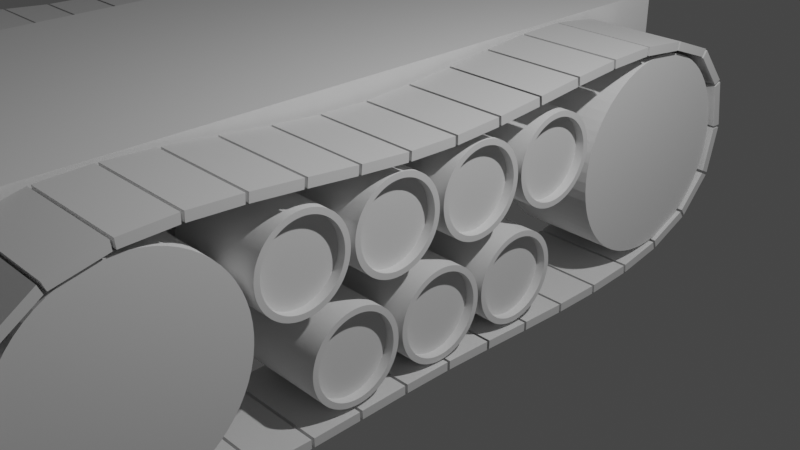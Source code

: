 # Source: tank.blend  (saved by Blender 2.80.48; exported with 4.5.12 LTS)
import bpy
from mathutils import Matrix  # noqa: F401  (used for matrix-valued properties, if any)

bpy.ops.wm.read_factory_settings(use_empty=True)
scene = bpy.context.scene
scene.name = 'Scene'

# ---- collections
col_collection = bpy.data.collections.new('Collection'); scene.collection.children.link(col_collection)

# ---- materials (node trees are filled in below, after node groups)
mat_material = bpy.data.materials.new('Material')
mat_material.alpha_threshold = 0.0
mat_material.use_transparent_shadow = False
mat_material.roughness = 0.5
mat_material.line_color = (0.0, 0.0, 0.0, 1.0)

# ---- material node trees
mat_material.use_nodes = True; mat_material.node_tree.nodes.clear()
_N = mat_material.node_tree.nodes; _L = mat_material.node_tree.links
n0 = _N.new('ShaderNodeOutputMaterial'); n0.name = 'Material Output'; n0.location = (300, 300)
n1 = _N.new('ShaderNodeBsdfPrincipled'); n1.name = 'Principled BSDF'; n1.location = (10, 300)
n1.distribution = 'GGX'
n1.subsurface_method = 'BURLEY'
n1.inputs[3].default_value = 1.45
_L.new(n1.outputs[0], n0.inputs[0])
n0.is_active_output = True

# ---- world
world_world = bpy.data.worlds.new('World'); scene.world = world_world
world_world.use_nodes = True; world_world.node_tree.nodes.clear()
_N = world_world.node_tree.nodes; _L = world_world.node_tree.links
n0 = _N.new('ShaderNodeOutputWorld'); n0.name = 'World Output'; n0.location = (300, 300)
n1 = _N.new('ShaderNodeBackground'); n1.name = 'Background'; n1.location = (10, 300)
n1.inputs[0].default_value = (0.05088, 0.05088, 0.05088, 1.0)
_L.new(n1.outputs[0], n0.inputs[0])
n0.is_active_output = True
world_world.color = (0.05088, 0.05088, 0.05088)
world_world.use_sun_shadow = False
world_world.sun_shadow_jitter_overblur = 0.0

# ---- cameras
cam_camera = bpy.data.cameras.new('Camera')
cam_camera.clip_end = 100.0
cam_camera.ortho_scale = 7.314
cam_camera.dof.focus_distance = 0.0
cam_camera.dof.aperture_fstop = 128.0

# ---- lights
light_light = bpy.data.lights.new('Light', 'POINT')
light_light.transmission_factor = 0.0
light_light.cutoff_distance = 30.0
light_light.energy = 1000.0
light_light.shadow_buffer_clip_start = 1.001
light_light.shadow_soft_size = 0.1
light_light.shadow_maximum_resolution = 0.006
light_light.use_absolute_resolution = True

# ---- meshes
me_cube = bpy.data.meshes.new('Cube')
me_cube.from_pydata([(1.0, 1.0, 1.0), (1.0, 1.0, -1.0), (1.0, -1.0, 1.0), (1.0, -1.0, -1.0), (-1.0, 1.0, 1.0), (-1.0, 1.0, -1.0), (-1.0, -1.0, 1.0), (-1.0, -1.0, -1.0)], [], [(0, 4, 6, 2), (3, 2, 6, 7), (7, 6, 4, 5), (5, 1, 3, 7), (1, 0, 2, 3), (5, 4, 0, 1)])
_uv = me_cube.uv_layers.new(name='UVMap')
_uv.uv.foreach_set('vector', [0.375, 0.0, 0.625, 0.0, 0.625, 0.25, 0.375, 0.25, 0.375, 0.25, 0.625, 0.25, 0.625, 0.5, 0.375, 0.5, 0.375, 0.5, 0.625, 0.5, 0.625, 0.75, 0.375, 0.75, 0.375, 0.75, 0.625, 0.75, 0.625, 1.0, 0.375, 1.0, 0.125, 0.5, 0.375, 0.5, 0.375, 0.75, 0.125, 0.75, 0.625, 0.5, 0.875, 0.5, 0.875, 0.75, 0.625, 0.75])
me_cube.materials.append(mat_material)
me_cube.use_remesh_preserve_volume = False
me_cube.use_remesh_preserve_attributes = False
me_cube.use_mirror_vertex_groups = False
me_cube.update()
me_cylinder = bpy.data.meshes.new('Cylinder')
me_cylinder.from_pydata([(0.0, 1.0, -1.0), (0.0, 1.0, 1.0), (0.1951, 0.9808, -1.0), (0.1951, 0.9808, 1.0), (0.3827, 0.9239, -1.0), (0.3827, 0.9239, 1.0), (0.5556, 0.8315, -1.0), (0.5556, 0.8315, 1.0), (0.7071, 0.7071, -1.0), (0.7071, 0.7071, 1.0), (0.8315, 0.5556, -1.0), (0.8315, 0.5556, 1.0), (0.9239, 0.3827, -1.0), (0.9239, 0.3827, 1.0), (0.9808, 0.1951, -1.0), (0.9808, 0.1951, 1.0), (1.0, 7.55e-08, -1.0), (1.0, 7.55e-08, 1.0), (0.9808, -0.1951, -1.0), (0.9808, -0.1951, 1.0), (0.9239, -0.3827, -1.0), (0.9239, -0.3827, 1.0), (0.8315, -0.5556, -1.0), (0.8315, -0.5556, 1.0), (0.7071, -0.7071, -1.0), (0.7071, -0.7071, 1.0), (0.5556, -0.8315, -1.0), (0.5556, -0.8315, 1.0), (0.3827, -0.9239, -1.0), (0.3827, -0.9239, 1.0), (0.1951, -0.9808, -1.0), (0.1951, -0.9808, 1.0), (-3.258e-07, -1.0, -1.0), (-3.258e-07, -1.0, 1.0), (-0.1951, -0.9808, -1.0), (-0.1951, -0.9808, 1.0), (-0.3827, -0.9239, -1.0), (-0.3827, -0.9239, 1.0), (-0.5556, -0.8315, -1.0), (-0.5556, -0.8315, 1.0), (-0.7071, -0.7071, -1.0), (-0.7071, -0.7071, 1.0), (-0.8315, -0.5556, -1.0), (-0.8315, -0.5556, 1.0), (-0.9239, -0.3827, -1.0), (-0.9239, -0.3827, 1.0), (-0.9808, -0.1951, -1.0), (-0.9808, -0.1951, 1.0), (-1.0, 9.656e-07, -1.0), (-1.0, 9.656e-07, 1.0), (-0.9808, 0.1951, -1.0), (-0.9808, 0.1951, 1.0), (-0.9239, 0.3827, -1.0), (-0.9239, 0.3827, 1.0), (-0.8315, 0.5556, -1.0), (-0.8315, 0.5556, 1.0), (-0.7071, 0.7071, -1.0), (-0.7071, 0.7071, 1.0), (-0.5556, 0.8315, -1.0), (-0.5556, 0.8315, 1.0), (-0.3827, 0.9239, -1.0), (-0.3827, 0.9239, 1.0), (-0.1951, 0.9808, -1.0), (-0.1951, 0.9808, 1.0)], [], [(0, 1, 3, 2), (2, 3, 5, 4), (4, 5, 7, 6), (6, 7, 9, 8), (8, 9, 11, 10), (10, 11, 13, 12), (12, 13, 15, 14), (14, 15, 17, 16), (16, 17, 19, 18), (18, 19, 21, 20), (20, 21, 23, 22), (22, 23, 25, 24), (24, 25, 27, 26), (26, 27, 29, 28), (28, 29, 31, 30), (30, 31, 33, 32), (32, 33, 35, 34), (34, 35, 37, 36), (36, 37, 39, 38), (38, 39, 41, 40), (40, 41, 43, 42), (42, 43, 45, 44), (44, 45, 47, 46), (46, 47, 49, 48), (48, 49, 51, 50), (50, 51, 53, 52), (52, 53, 55, 54), (54, 55, 57, 56), (56, 57, 59, 58), (58, 59, 61, 60), (3, 1, 63, 61, 59, 57, 55, 53, 51, 49, 47, 45, 43, 41, 39, 37, 35, 33, 31, 29, 27, 25, 23, 21, 19, 17, 15, 13, 11, 9, 7, 5), (60, 61, 63, 62), (62, 63, 1, 0), (0, 2, 4, 6, 8, 10, 12, 14, 16, 18, 20, 22, 24, 26, 28, 30, 32, 34, 36, 38, 40, 42, 44, 46, 48, 50, 52, 54, 56, 58, 60, 62)])
_k = {(0, 2): 1.0, (1, 3): 1.0, (2, 4): 1.0, (3, 5): 1.0, (4, 6): 1.0, (5, 7): 1.0, (6, 8): 1.0, (7, 9): 1.0, (8, 10): 1.0, (9, 11): 1.0, (10, 12): 1.0, (11, 13): 1.0, (12, 14): 1.0, (13, 15): 1.0, (14, 16): 1.0, (15, 17): 1.0, (16, 18): 1.0, (17, 19): 1.0, (18, 20): 1.0, (19, 21): 1.0, (20, 22): 1.0, (21, 23): 1.0, (22, 24): 1.0, (23, 25): 1.0, (24, 26): 1.0, (25, 27): 1.0, (26, 28): 1.0, (27, 29): 1.0, (28, 30): 1.0, (29, 31): 1.0, (30, 32): 1.0, (31, 33): 1.0, (32, 34): 1.0, (33, 35): 1.0, (34, 36): 1.0, (35, 37): 1.0, (36, 38): 1.0, (37, 39): 1.0, (38, 40): 1.0, (39, 41): 1.0, (40, 42): 1.0, (41, 43): 1.0, (42, 44): 1.0, (43, 45): 1.0, (44, 46): 1.0, (45, 47): 1.0, (46, 48): 1.0, (47, 49): 1.0, (48, 50): 1.0, (49, 51): 1.0, (50, 52): 1.0, (51, 53): 1.0, (52, 54): 1.0, (53, 55): 1.0, (54, 56): 1.0, (55, 57): 1.0, (56, 58): 1.0, (57, 59): 1.0, (58, 60): 1.0, (59, 61): 1.0, (60, 62): 1.0, (61, 63): 1.0, (0, 62): 1.0, (1, 63): 1.0}
me_cylinder.attributes.new('crease_edge', 'FLOAT', 'EDGE').data.foreach_set('value', [_k.get((min(e.vertices), max(e.vertices)), 0.0) for e in me_cylinder.edges])
_uv = me_cylinder.uv_layers.new(name='UVMap')
_uv.uv.foreach_set('vector', [1.0, 0.5, 1.0, 1.0, 0.9688, 1.0, 0.9688, 0.5, 0.9688, 0.5, 0.9688, 1.0, 0.9375, 1.0, 0.9375, 0.5, 0.9375, 0.5, 0.9375, 1.0, 0.9062, 1.0, 0.9062, 0.5, 0.9062, 0.5, 0.9062, 1.0, 0.875, 1.0, 0.875, 0.5, 0.875, 0.5, 0.875, 1.0, 0.8438, 1.0, 0.8438, 0.5, 0.8438, 0.5, 0.8438, 1.0, 0.8125, 1.0, 0.8125, 0.5, 0.8125, 0.5, 0.8125, 1.0, 0.7812, 1.0, 0.7812, 0.5, 0.7812, 0.5, 0.7812, 1.0, 0.75, 1.0, 0.75, 0.5, 0.75, 0.5, 0.75, 1.0, 0.7188, 1.0, 0.7188, 0.5, 0.7188, 0.5, 0.7188, 1.0, 0.6875, 1.0, 0.6875, 0.5, 0.6875, 0.5, 0.6875, 1.0, 0.6562, 1.0, 0.6562, 0.5, 0.6562, 0.5, 0.6562, 1.0, 0.625, 1.0, 0.625, 0.5, 0.625, 0.5, 0.625, 1.0, 0.5938, 1.0, 0.5938, 0.5, 0.5938, 0.5, 0.5938, 1.0, 0.5625, 1.0, 0.5625, 0.5, 0.5625, 0.5, 0.5625, 1.0, 0.5312, 1.0, 0.5312, 0.5, 0.5312, 0.5, 0.5312, 1.0, 0.5, 1.0, 0.5, 0.5, 0.5, 0.5, 0.5, 1.0, 0.4688, 1.0, 0.4688, 0.5, 0.4688, 0.5, 0.4688, 1.0, 0.4375, 1.0, 0.4375, 0.5, 0.4375, 0.5, 0.4375, 1.0, 0.4062, 1.0, 0.4062, 0.5, 0.4062, 0.5, 0.4062, 1.0, 0.375, 1.0, 0.375, 0.5, 0.375, 0.5, 0.375, 1.0, 0.3438, 1.0, 0.3438, 0.5, 0.3438, 0.5, 0.3438, 1.0, 0.3125, 1.0, 0.3125, 0.5, 0.3125, 0.5, 0.3125, 1.0, 0.2812, 1.0, 0.2812, 0.5, 0.2812, 0.5, 0.2812, 1.0, 0.25, 1.0, 0.25, 0.5, 0.25, 0.5, 0.25, 1.0, 0.2188, 1.0, 0.2188, 0.5, 0.2188, 0.5, 0.2188, 1.0, 0.1875, 1.0, 0.1875, 0.5, 0.1875, 0.5, 0.1875, 1.0, 0.1562, 1.0, 0.1562, 0.5, 0.1562, 0.5, 0.1562, 1.0, 0.125, 1.0, 0.125, 0.5, 0.125, 0.5, 0.125, 1.0, 0.09375, 1.0, 0.09375, 0.5, 0.09375, 0.5, 0.09375, 1.0, 0.0625, 1.0, 0.0625, 0.5, 0.2968, 0.4854, 0.25, 0.49, 0.2032, 0.4854, 0.1582, 0.4717, 0.1167, 0.4496, 0.08029, 0.4197, 0.05045, 0.3833, 0.02827, 0.3418, 0.01461, 0.2968, 0.01, 0.25, 0.01461, 0.2032, 0.02827, 0.1582, 0.05045, 0.1167, 0.08029, 0.08029, 0.1167, 0.05045, 0.1582, 0.02827, 0.2032, 0.01461, 0.25, 0.01, 0.2968, 0.01461, 0.3418, 0.02827, 0.3833, 0.05045, 0.4197, 0.08029, 0.4496, 0.1167, 0.4717, 0.1582, 0.4854, 0.2032, 0.49, 0.25, 0.4854, 0.2968, 0.4717, 0.3418, 0.4496, 0.3833, 0.4197, 0.4197, 0.3833, 0.4496, 0.3418, 0.4717, 0.0625, 0.5, 0.0625, 1.0, 0.03125, 1.0, 0.03125, 0.5, 0.03125, 0.5, 0.03125, 1.0, 0.0, 1.0, 0.0, 0.5, 0.75, 0.49, 0.7968, 0.4854, 0.8418, 0.4717, 0.8833, 0.4496, 0.9197, 0.4197, 0.9496, 0.3833, 0.9717, 0.3418, 0.9854, 0.2968, 0.99, 0.25, 0.9854, 0.2032, 0.9717, 0.1582, 0.9496, 0.1167, 0.9197, 0.08029, 0.8833, 0.05045, 0.8418, 0.02827, 0.7968, 0.01461, 0.75, 0.01, 0.7032, 0.01461, 0.6582, 0.02827, 0.6167, 0.05045, 0.5803, 0.08029, 0.5504, 0.1167, 0.5283, 0.1582, 0.5146, 0.2032, 0.51, 0.25, 0.5146, 0.2968, 0.5283, 0.3418, 0.5504, 0.3833, 0.5803, 0.4197, 0.6167, 0.4496, 0.6582, 0.4717, 0.7032, 0.4854])
me_cylinder.use_remesh_preserve_volume = False
me_cylinder.use_remesh_preserve_attributes = False
me_cylinder.use_mirror_vertex_groups = False
me_cylinder.update()
me_cylinder_001 = bpy.data.meshes.new('Cylinder.001')
me_cylinder_001.from_pydata([(0.0, 1.0, -1.0), (0.0, 1.0, 1.0), (0.1951, 0.9808, -1.0), (0.1951, 0.9808, 1.0), (0.3827, 0.9239, -1.0), (0.3827, 0.9239, 1.0), (0.5556, 0.8315, -1.0), (0.5556, 0.8315, 1.0), (0.7071, 0.7071, -1.0), (0.7071, 0.7071, 1.0), (0.8315, 0.5556, -1.0), (0.8315, 0.5556, 1.0), (0.9239, 0.3827, -1.0), (0.9239, 0.3827, 1.0), (0.9808, 0.1951, -1.0), (0.9808, 0.1951, 1.0), (1.0, 7.55e-08, -1.0), (1.0, 7.55e-08, 1.0), (0.9808, -0.1951, -1.0), (0.9808, -0.1951, 1.0), (0.9239, -0.3827, -1.0), (0.9239, -0.3827, 1.0), (0.8315, -0.5556, -1.0), (0.8315, -0.5556, 1.0), (0.7071, -0.7071, -1.0), (0.7071, -0.7071, 1.0), (0.5556, -0.8315, -1.0), (0.5556, -0.8315, 1.0), (0.3827, -0.9239, -1.0), (0.3827, -0.9239, 1.0), (0.1951, -0.9808, -1.0), (0.1951, -0.9808, 1.0), (-3.258e-07, -1.0, -1.0), (-3.258e-07, -1.0, 1.0), (-0.1951, -0.9808, -1.0), (-0.1951, -0.9808, 1.0), (-0.3827, -0.9239, -1.0), (-0.3827, -0.9239, 1.0), (-0.5556, -0.8315, -1.0), (-0.5556, -0.8315, 1.0), (-0.7071, -0.7071, -1.0), (-0.7071, -0.7071, 1.0), (-0.8315, -0.5556, -1.0), (-0.8315, -0.5556, 1.0), (-0.9239, -0.3827, -1.0), (-0.9239, -0.3827, 1.0), (-0.9808, -0.1951, -1.0), (-0.9808, -0.1951, 1.0), (-1.0, 9.656e-07, -1.0), (-1.0, 9.656e-07, 1.0), (-0.9808, 0.1951, -1.0), (-0.9808, 0.1951, 1.0), (-0.9239, 0.3827, -1.0), (-0.9239, 0.3827, 1.0), (-0.8315, 0.5556, -1.0), (-0.8315, 0.5556, 1.0), (-0.7071, 0.7071, -1.0), (-0.7071, 0.7071, 1.0), (-0.5556, 0.8315, -1.0), (-0.5556, 0.8315, 1.0), (-0.3827, 0.9239, -1.0), (-0.3827, 0.9239, 1.0), (-0.1951, 0.9808, -1.0), (-0.1951, 0.9808, 1.0)], [], [(0, 1, 3, 2), (2, 3, 5, 4), (4, 5, 7, 6), (6, 7, 9, 8), (8, 9, 11, 10), (10, 11, 13, 12), (12, 13, 15, 14), (14, 15, 17, 16), (16, 17, 19, 18), (18, 19, 21, 20), (20, 21, 23, 22), (22, 23, 25, 24), (24, 25, 27, 26), (26, 27, 29, 28), (28, 29, 31, 30), (30, 31, 33, 32), (32, 33, 35, 34), (34, 35, 37, 36), (36, 37, 39, 38), (38, 39, 41, 40), (40, 41, 43, 42), (42, 43, 45, 44), (44, 45, 47, 46), (46, 47, 49, 48), (48, 49, 51, 50), (50, 51, 53, 52), (52, 53, 55, 54), (54, 55, 57, 56), (56, 57, 59, 58), (58, 59, 61, 60), (3, 1, 63, 61, 59, 57, 55, 53, 51, 49, 47, 45, 43, 41, 39, 37, 35, 33, 31, 29, 27, 25, 23, 21, 19, 17, 15, 13, 11, 9, 7, 5), (60, 61, 63, 62), (62, 63, 1, 0), (0, 2, 4, 6, 8, 10, 12, 14, 16, 18, 20, 22, 24, 26, 28, 30, 32, 34, 36, 38, 40, 42, 44, 46, 48, 50, 52, 54, 56, 58, 60, 62)])
_k = {(0, 2): 1.0, (1, 3): 1.0, (2, 4): 1.0, (3, 5): 1.0, (4, 6): 1.0, (5, 7): 1.0, (6, 8): 1.0, (7, 9): 1.0, (8, 10): 1.0, (9, 11): 1.0, (10, 12): 1.0, (11, 13): 1.0, (12, 14): 1.0, (13, 15): 1.0, (14, 16): 1.0, (15, 17): 1.0, (16, 18): 1.0, (17, 19): 1.0, (18, 20): 1.0, (19, 21): 1.0, (20, 22): 1.0, (21, 23): 1.0, (22, 24): 1.0, (23, 25): 1.0, (24, 26): 1.0, (25, 27): 1.0, (26, 28): 1.0, (27, 29): 1.0, (28, 30): 1.0, (29, 31): 1.0, (30, 32): 1.0, (31, 33): 1.0, (32, 34): 1.0, (33, 35): 1.0, (34, 36): 1.0, (35, 37): 1.0, (36, 38): 1.0, (37, 39): 1.0, (38, 40): 1.0, (39, 41): 1.0, (40, 42): 1.0, (41, 43): 1.0, (42, 44): 1.0, (43, 45): 1.0, (44, 46): 1.0, (45, 47): 1.0, (46, 48): 1.0, (47, 49): 1.0, (48, 50): 1.0, (49, 51): 1.0, (50, 52): 1.0, (51, 53): 1.0, (52, 54): 1.0, (53, 55): 1.0, (54, 56): 1.0, (55, 57): 1.0, (56, 58): 1.0, (57, 59): 1.0, (58, 60): 1.0, (59, 61): 1.0, (60, 62): 1.0, (61, 63): 1.0, (0, 62): 1.0, (1, 63): 1.0}
me_cylinder_001.attributes.new('crease_edge', 'FLOAT', 'EDGE').data.foreach_set('value', [_k.get((min(e.vertices), max(e.vertices)), 0.0) for e in me_cylinder_001.edges])
_uv = me_cylinder_001.uv_layers.new(name='UVMap')
_uv.uv.foreach_set('vector', [1.0, 0.5, 1.0, 1.0, 0.9688, 1.0, 0.9688, 0.5, 0.9688, 0.5, 0.9688, 1.0, 0.9375, 1.0, 0.9375, 0.5, 0.9375, 0.5, 0.9375, 1.0, 0.9062, 1.0, 0.9062, 0.5, 0.9062, 0.5, 0.9062, 1.0, 0.875, 1.0, 0.875, 0.5, 0.875, 0.5, 0.875, 1.0, 0.8438, 1.0, 0.8438, 0.5, 0.8438, 0.5, 0.8438, 1.0, 0.8125, 1.0, 0.8125, 0.5, 0.8125, 0.5, 0.8125, 1.0, 0.7812, 1.0, 0.7812, 0.5, 0.7812, 0.5, 0.7812, 1.0, 0.75, 1.0, 0.75, 0.5, 0.75, 0.5, 0.75, 1.0, 0.7188, 1.0, 0.7188, 0.5, 0.7188, 0.5, 0.7188, 1.0, 0.6875, 1.0, 0.6875, 0.5, 0.6875, 0.5, 0.6875, 1.0, 0.6562, 1.0, 0.6562, 0.5, 0.6562, 0.5, 0.6562, 1.0, 0.625, 1.0, 0.625, 0.5, 0.625, 0.5, 0.625, 1.0, 0.5938, 1.0, 0.5938, 0.5, 0.5938, 0.5, 0.5938, 1.0, 0.5625, 1.0, 0.5625, 0.5, 0.5625, 0.5, 0.5625, 1.0, 0.5312, 1.0, 0.5312, 0.5, 0.5312, 0.5, 0.5312, 1.0, 0.5, 1.0, 0.5, 0.5, 0.5, 0.5, 0.5, 1.0, 0.4688, 1.0, 0.4688, 0.5, 0.4688, 0.5, 0.4688, 1.0, 0.4375, 1.0, 0.4375, 0.5, 0.4375, 0.5, 0.4375, 1.0, 0.4062, 1.0, 0.4062, 0.5, 0.4062, 0.5, 0.4062, 1.0, 0.375, 1.0, 0.375, 0.5, 0.375, 0.5, 0.375, 1.0, 0.3438, 1.0, 0.3438, 0.5, 0.3438, 0.5, 0.3438, 1.0, 0.3125, 1.0, 0.3125, 0.5, 0.3125, 0.5, 0.3125, 1.0, 0.2812, 1.0, 0.2812, 0.5, 0.2812, 0.5, 0.2812, 1.0, 0.25, 1.0, 0.25, 0.5, 0.25, 0.5, 0.25, 1.0, 0.2188, 1.0, 0.2188, 0.5, 0.2188, 0.5, 0.2188, 1.0, 0.1875, 1.0, 0.1875, 0.5, 0.1875, 0.5, 0.1875, 1.0, 0.1562, 1.0, 0.1562, 0.5, 0.1562, 0.5, 0.1562, 1.0, 0.125, 1.0, 0.125, 0.5, 0.125, 0.5, 0.125, 1.0, 0.09375, 1.0, 0.09375, 0.5, 0.09375, 0.5, 0.09375, 1.0, 0.0625, 1.0, 0.0625, 0.5, 0.2968, 0.4854, 0.25, 0.49, 0.2032, 0.4854, 0.1582, 0.4717, 0.1167, 0.4496, 0.08029, 0.4197, 0.05045, 0.3833, 0.02827, 0.3418, 0.01461, 0.2968, 0.01, 0.25, 0.01461, 0.2032, 0.02827, 0.1582, 0.05045, 0.1167, 0.08029, 0.08029, 0.1167, 0.05045, 0.1582, 0.02827, 0.2032, 0.01461, 0.25, 0.01, 0.2968, 0.01461, 0.3418, 0.02827, 0.3833, 0.05045, 0.4197, 0.08029, 0.4496, 0.1167, 0.4717, 0.1582, 0.4854, 0.2032, 0.49, 0.25, 0.4854, 0.2968, 0.4717, 0.3418, 0.4496, 0.3833, 0.4197, 0.4197, 0.3833, 0.4496, 0.3418, 0.4717, 0.0625, 0.5, 0.0625, 1.0, 0.03125, 1.0, 0.03125, 0.5, 0.03125, 0.5, 0.03125, 1.0, 0.0, 1.0, 0.0, 0.5, 0.75, 0.49, 0.7968, 0.4854, 0.8418, 0.4717, 0.8833, 0.4496, 0.9197, 0.4197, 0.9496, 0.3833, 0.9717, 0.3418, 0.9854, 0.2968, 0.99, 0.25, 0.9854, 0.2032, 0.9717, 0.1582, 0.9496, 0.1167, 0.9197, 0.08029, 0.8833, 0.05045, 0.8418, 0.02827, 0.7968, 0.01461, 0.75, 0.01, 0.7032, 0.01461, 0.6582, 0.02827, 0.6167, 0.05045, 0.5803, 0.08029, 0.5504, 0.1167, 0.5283, 0.1582, 0.5146, 0.2032, 0.51, 0.25, 0.5146, 0.2968, 0.5283, 0.3418, 0.5504, 0.3833, 0.5803, 0.4197, 0.6167, 0.4496, 0.6582, 0.4717, 0.7032, 0.4854])
me_cylinder_001.use_remesh_preserve_volume = False
me_cylinder_001.use_remesh_preserve_attributes = False
me_cylinder_001.use_mirror_vertex_groups = False
me_cylinder_001.update()
me_cylinder_002 = bpy.data.meshes.new('Cylinder.002')
me_cylinder_002.from_pydata([(-0.1711, 0.8604, 1.0), (0.0, 1.0, 1.0), (-0.3357, 0.8105, 1.0), (0.1951, 0.9808, 1.0), (-0.4874, 0.7294, 1.0), (0.3827, 0.9239, 1.0), (-0.6203, 0.6203, 1.0), (0.5556, 0.8315, 1.0), (-0.7294, 0.4874, 1.0), (0.7071, 0.7071, 1.0), (-0.8105, 0.3357, 1.0), (0.8315, 0.5556, 1.0), (-0.8604, 0.1712, 1.0), (0.9239, 0.3827, 1.0), (-0.8773, 8.471e-07, 1.0), (0.9808, 0.1951, 1.0), (-0.8604, -0.1712, 1.0), (1.0, 7.55e-08, 1.0), (-0.8105, -0.3357, 1.0), (0.9808, -0.1951, 1.0), (-0.7294, -0.4874, 1.0), (0.9239, -0.3827, 1.0), (-0.6203, -0.6203, 1.0), (0.8315, -0.5556, 1.0), (-0.4874, -0.7294, 1.0), (0.7071, -0.7071, 1.0), (-0.3357, -0.8105, 1.0), (0.5556, -0.8315, 1.0), (-0.1712, -0.8604, 1.0), (0.3827, -0.9239, 1.0), (-2.639e-07, -0.8773, 1.0), (0.1951, -0.9808, 1.0), (0.1712, -0.8604, 1.0), (-3.258e-07, -1.0, 1.0), (0.3357, -0.8105, 1.0), (-0.1951, -0.9808, 1.0), (0.4874, -0.7294, 1.0), (-0.3827, -0.9239, 1.0), (0.6203, -0.6203, 1.0), (-0.5556, -0.8315, 1.0), (0.7294, -0.4874, 1.0), (-0.7071, -0.7071, 1.0), (0.8105, -0.3357, 1.0), (-0.8315, -0.5556, 1.0), (0.8604, -0.1712, 1.0), (-0.9239, -0.3827, 1.0), (0.8773, 6.623e-08, 1.0), (-0.9808, -0.1951, 1.0), (0.8604, 0.1712, 1.0), (-1.0, 9.656e-07, 1.0), (0.8105, 0.3357, 1.0), (-0.9808, 0.1951, 1.0), (0.7294, 0.4874, 1.0), (-0.9239, 0.3827, 1.0), (0.6203, 0.6203, 1.0), (-0.8315, 0.5556, 1.0), (0.4874, 0.7294, 1.0), (-0.7071, 0.7071, 1.0), (0.3357, 0.8105, 1.0), (-0.5556, 0.8315, 1.0), (2.194e-08, 0.8773, 1.0), (-0.3827, 0.9239, 1.0), (0.1712, 0.8604, 1.0), (-0.1951, 0.9808, 1.0), (0.0, 1.0, 0.0), (0.1951, 0.9808, 0.0), (0.3827, 0.9239, 0.0), (0.5556, 0.8315, 0.0), (0.7071, 0.7071, 0.0), (0.8315, 0.5556, 0.0), (0.9239, 0.3827, 0.0), (0.9808, 0.1951, 0.0), (1.0, 7.55e-08, 0.0), (0.9808, -0.1951, 0.0), (0.9239, -0.3827, 0.0), (0.8315, -0.5556, 0.0), (0.7071, -0.7071, 0.0), (0.5556, -0.8315, 0.0), (0.3827, -0.9239, 0.0), (0.1951, -0.9808, 0.0), (-3.258e-07, -1.0, 0.0), (-0.1951, -0.9808, 0.0), (-0.3827, -0.9239, 0.0), (-0.5556, -0.8315, 0.0), (-0.7071, -0.7071, 0.0), (-0.8315, -0.5556, 0.0), (-0.9239, -0.3827, 0.0), (-0.9808, -0.1951, 0.0), (-1.0, 9.656e-07, 0.0), (-0.9808, 0.1951, 0.0), (-0.9239, 0.3827, 0.0), (-0.8315, 0.5556, 0.0), (-0.7071, 0.7071, 0.0), (-0.5556, 0.8315, 0.0), (-0.3827, 0.9239, 0.0), (-0.1951, 0.9808, 0.0), (7.038e-09, 0.8773, 0.8242), (-0.1711, 0.8604, 0.8242), (-0.3357, 0.8105, 0.8242), (-0.4874, 0.7294, 0.8242), (-0.6203, 0.6203, 0.8242), (-0.7294, 0.4874, 0.8242), (-0.8105, 0.3357, 0.8242), (-0.8604, 0.1712, 0.8242), (-0.8773, 8.471e-07, 0.8242), (-0.8604, -0.1712, 0.8242), (-0.8105, -0.3357, 0.8242), (-0.7294, -0.4874, 0.8242), (-0.6203, -0.6203, 0.8242), (-0.4874, -0.7294, 0.8242), (-0.3357, -0.8105, 0.8242), (-0.1712, -0.8604, 0.8242), (-2.788e-07, -0.8773, 0.8242), (0.1712, -0.8604, 0.8242), (0.3357, -0.8105, 0.8242), (0.4874, -0.7294, 0.8242), (0.6203, -0.6203, 0.8242), (0.7294, -0.4874, 0.8242), (0.8105, -0.3357, 0.8242), (0.8604, -0.1712, 0.8242), (0.8773, 6.623e-08, 0.8242), (0.8604, 0.1712, 0.8242), (0.8105, 0.3357, 0.8242), (0.7294, 0.4874, 0.8242), (0.6203, 0.6203, 0.8242), (0.4874, 0.7294, 0.8242), (0.3357, 0.8105, 0.8242), (0.1712, 0.8604, 0.8242)], [], [(64, 1, 3, 65), (65, 3, 5, 66), (66, 5, 7, 67), (67, 7, 9, 68), (68, 9, 11, 69), (69, 11, 13, 70), (70, 13, 15, 71), (71, 15, 17, 72), (72, 17, 19, 73), (73, 19, 21, 74), (74, 21, 23, 75), (75, 23, 25, 76), (76, 25, 27, 77), (77, 27, 29, 78), (78, 29, 31, 79), (79, 31, 33, 80), (80, 33, 35, 81), (81, 35, 37, 82), (82, 37, 39, 83), (83, 39, 41, 84), (84, 41, 43, 85), (85, 43, 45, 86), (86, 45, 47, 87), (87, 47, 49, 88), (88, 49, 51, 89), (89, 51, 53, 90), (90, 53, 55, 91), (91, 55, 57, 92), (92, 57, 59, 93), (93, 59, 61, 94), (5, 3, 62, 58), (94, 61, 63, 95), (95, 63, 1, 64), (127, 96, 97, 98, 99, 100, 101, 102, 103, 104, 105, 106, 107, 108, 109, 110, 111, 112, 113, 114, 115, 116, 117, 118, 119, 120, 121, 122, 123, 124, 125, 126), (31, 29, 34, 32), (32, 34, 114, 113), (23, 21, 42, 40), (41, 39, 24, 22), (59, 57, 6, 4), (15, 13, 50, 48), (33, 31, 32, 30), (51, 49, 14, 12), (7, 5, 58, 56), (25, 23, 40, 38), (43, 41, 22, 20), (61, 59, 4, 2), (17, 15, 48, 46), (35, 33, 30, 28), (53, 51, 12, 10), (9, 7, 56, 54), (27, 25, 38, 36), (45, 43, 20, 18), (63, 61, 2, 0), (19, 17, 46, 44), (37, 35, 28, 26), (55, 53, 10, 8), (11, 9, 54, 52), (29, 27, 36, 34), (47, 45, 18, 16), (3, 1, 60, 62), (1, 63, 0, 60), (21, 19, 44, 42), (39, 37, 26, 24), (57, 55, 8, 6), (13, 11, 52, 50), (49, 47, 16, 14), (60, 0, 97, 96), (34, 36, 115, 114), (16, 18, 106, 105), (52, 54, 124, 123), (18, 20, 107, 106), (54, 56, 125, 124), (0, 2, 98, 97), (36, 38, 116, 115), (2, 4, 99, 98), (38, 40, 117, 116), (20, 22, 108, 107), (56, 58, 126, 125), (22, 24, 109, 108), (58, 62, 127, 126), (4, 6, 100, 99), (40, 42, 118, 117), (6, 8, 101, 100), (42, 44, 119, 118), (24, 26, 110, 109), (62, 60, 96, 127), (26, 28, 111, 110), (8, 10, 102, 101), (44, 46, 120, 119), (10, 12, 103, 102), (46, 48, 121, 120), (28, 30, 112, 111), (30, 32, 113, 112), (12, 14, 104, 103), (48, 50, 122, 121), (14, 16, 105, 104), (50, 52, 123, 122)])
_k = {(1, 3): 1.0, (3, 5): 1.0, (5, 7): 1.0, (7, 9): 1.0, (9, 11): 1.0, (11, 13): 1.0, (13, 15): 1.0, (15, 17): 1.0, (17, 19): 1.0, (19, 21): 1.0, (21, 23): 1.0, (23, 25): 1.0, (25, 27): 1.0, (27, 29): 1.0, (29, 31): 1.0, (0, 60): 1.0, (31, 33): 1.0, (0, 2): 1.0, (2, 4): 1.0, (33, 35): 1.0, (4, 6): 1.0, (6, 8): 1.0, (35, 37): 1.0, (8, 10): 1.0, (10, 12): 1.0, (37, 39): 1.0, (12, 14): 1.0, (14, 16): 1.0, (39, 41): 1.0, (16, 18): 1.0, (18, 20): 1.0, (41, 43): 1.0, (20, 22): 1.0, (22, 24): 1.0, (43, 45): 1.0, (24, 26): 1.0, (26, 28): 1.0, (45, 47): 1.0, (28, 30): 1.0, (30, 32): 1.0, (47, 49): 1.0, (32, 34): 1.0, (34, 36): 1.0, (49, 51): 1.0, (36, 38): 1.0, (38, 40): 1.0, (51, 53): 1.0, (40, 42): 1.0, (42, 44): 1.0, (53, 55): 1.0, (44, 46): 1.0, (46, 48): 1.0, (55, 57): 1.0, (48, 50): 1.0, (50, 52): 1.0, (57, 59): 1.0, (52, 54): 1.0, (54, 56): 1.0, (59, 61): 1.0, (56, 58): 1.0, (58, 62): 1.0, (61, 63): 1.0, (60, 62): 1.0, (1, 63): 1.0, (96, 97): 1.0, (97, 98): 1.0, (98, 99): 1.0, (99, 100): 1.0, (100, 101): 1.0, (101, 102): 1.0, (102, 103): 1.0, (103, 104): 1.0, (104, 105): 1.0, (105, 106): 1.0, (106, 107): 1.0, (107, 108): 1.0, (108, 109): 1.0, (109, 110): 1.0, (110, 111): 1.0, (111, 112): 1.0, (112, 113): 1.0, (113, 114): 1.0, (114, 115): 1.0, (115, 116): 1.0, (116, 117): 1.0, (117, 118): 1.0, (118, 119): 1.0, (119, 120): 1.0, (120, 121): 1.0, (121, 122): 1.0, (122, 123): 1.0, (123, 124): 1.0, (124, 125): 1.0, (125, 126): 1.0, (126, 127): 1.0, (96, 127): 1.0}
me_cylinder_002.attributes.new('crease_edge', 'FLOAT', 'EDGE').data.foreach_set('value', [_k.get((min(e.vertices), max(e.vertices)), 0.0) for e in me_cylinder_002.edges])
_uv = me_cylinder_002.uv_layers.new(name='UVMap')
_uv.uv.foreach_set('vector', [1.0, 0.75, 1.0, 1.0, 0.9688, 1.0, 0.9688, 0.75, 0.9688, 0.75, 0.9688, 1.0, 0.9375, 1.0, 0.9375, 0.75, 0.9375, 0.75, 0.9375, 1.0, 0.9062, 1.0, 0.9062, 0.75, 0.9062, 0.75, 0.9062, 1.0, 0.875, 1.0, 0.875, 0.75, 0.875, 0.75, 0.875, 1.0, 0.8438, 1.0, 0.8438, 0.75, 0.8438, 0.75, 0.8438, 1.0, 0.8125, 1.0, 0.8125, 0.75, 0.8125, 0.75, 0.8125, 1.0, 0.7812, 1.0, 0.7812, 0.75, 0.7812, 0.75, 0.7812, 1.0, 0.75, 1.0, 0.75, 0.75, 0.75, 0.75, 0.75, 1.0, 0.7188, 1.0, 0.7188, 0.75, 0.7188, 0.75, 0.7188, 1.0, 0.6875, 1.0, 0.6875, 0.75, 0.6875, 0.75, 0.6875, 1.0, 0.6562, 1.0, 0.6562, 0.75, 0.6562, 0.75, 0.6562, 1.0, 0.625, 1.0, 0.625, 0.75, 0.625, 0.75, 0.625, 1.0, 0.5938, 1.0, 0.5938, 0.75, 0.5938, 0.75, 0.5938, 1.0, 0.5625, 1.0, 0.5625, 0.75, 0.5625, 0.75, 0.5625, 1.0, 0.5312, 1.0, 0.5312, 0.75, 0.5312, 0.75, 0.5312, 1.0, 0.5, 1.0, 0.5, 0.75, 0.5, 0.75, 0.5, 1.0, 0.4688, 1.0, 0.4688, 0.75, 0.4688, 0.75, 0.4688, 1.0, 0.4375, 1.0, 0.4375, 0.75, 0.4375, 0.75, 0.4375, 1.0, 0.4062, 1.0, 0.4062, 0.75, 0.4062, 0.75, 0.4062, 1.0, 0.375, 1.0, 0.375, 0.75, 0.375, 0.75, 0.375, 1.0, 0.3438, 1.0, 0.3438, 0.75, 0.3438, 0.75, 0.3438, 1.0, 0.3125, 1.0, 0.3125, 0.75, 0.3125, 0.75, 0.3125, 1.0, 0.2812, 1.0, 0.2812, 0.75, 0.2812, 0.75, 0.2812, 1.0, 0.25, 1.0, 0.25, 0.75, 0.25, 0.75, 0.25, 1.0, 0.2188, 1.0, 0.2188, 0.75, 0.2188, 0.75, 0.2188, 1.0, 0.1875, 1.0, 0.1875, 0.75, 0.1875, 0.75, 0.1875, 1.0, 0.1562, 1.0, 0.1562, 0.75, 0.1562, 0.75, 0.1562, 1.0, 0.125, 1.0, 0.125, 0.75, 0.125, 0.75, 0.125, 1.0, 0.09375, 1.0, 0.09375, 0.75, 0.09375, 0.75, 0.09375, 1.0, 0.0625, 1.0, 0.0625, 0.75, 0.9375, 1.0, 0.9688, 1.0, 0.9688, 1.0, 0.9375, 1.0, 0.0625, 0.75, 0.0625, 1.0, 0.03125, 1.0, 0.03125, 0.75, 0.03125, 0.75, 0.03125, 1.0, 0.0, 1.0, 0.0, 0.75, 0.2968, 0.4854, 0.25, 0.49, 0.2032, 0.4854, 0.1582, 0.4717, 0.1167, 0.4496, 0.08029, 0.4197, 0.05045, 0.3833, 0.02827, 0.3418, 0.01461, 0.2968, 0.01, 0.25, 0.01461, 0.2032, 0.02827, 0.1582, 0.05045, 0.1167, 0.08029, 0.08029, 0.1167, 0.05045, 0.1582, 0.02827, 0.2032, 0.01461, 0.25, 0.01, 0.2968, 0.01461, 0.3418, 0.02827, 0.3833, 0.05045, 0.4197, 0.08029, 0.4496, 0.1167, 0.4717, 0.1582, 0.4854, 0.2032, 0.49, 0.25, 0.4854, 0.2968, 0.4717, 0.3418, 0.4496, 0.3833, 0.4197, 0.4197, 0.3833, 0.4496, 0.3418, 0.4717, 0.5312, 1.0, 0.5625, 1.0, 0.5625, 1.0, 0.5312, 1.0, 0.5312, 1.0, 0.5625, 1.0, 0.5625, 1.0, 0.5312, 1.0, 0.6562, 1.0, 0.6875, 1.0, 0.6875, 1.0, 0.6562, 1.0, 0.375, 1.0, 0.4062, 1.0, 0.4062, 1.0, 0.375, 1.0, 0.09375, 1.0, 0.125, 1.0, 0.125, 1.0, 0.09375, 1.0, 0.7812, 1.0, 0.8125, 1.0, 0.8125, 1.0, 0.7812, 1.0, 0.5, 1.0, 0.5312, 1.0, 0.5312, 1.0, 0.5, 1.0, 0.2188, 1.0, 0.25, 1.0, 0.25, 1.0, 0.2188, 1.0, 0.9062, 1.0, 0.9375, 1.0, 0.9375, 1.0, 0.9062, 1.0, 0.625, 1.0, 0.6562, 1.0, 0.6562, 1.0, 0.625, 1.0, 0.3438, 1.0, 0.375, 1.0, 0.375, 1.0, 0.3438, 1.0, 0.0625, 1.0, 0.09375, 1.0, 0.09375, 1.0, 0.0625, 1.0, 0.75, 1.0, 0.7812, 1.0, 0.7812, 1.0, 0.75, 1.0, 0.4688, 1.0, 0.5, 1.0, 0.5, 1.0, 0.4688, 1.0, 0.1875, 1.0, 0.2188, 1.0, 0.2188, 1.0, 0.1875, 1.0, 0.875, 1.0, 0.9062, 1.0, 0.9062, 1.0, 0.875, 1.0, 0.5938, 1.0, 0.625, 1.0, 0.625, 1.0, 0.5938, 1.0, 0.3125, 1.0, 0.3438, 1.0, 0.3438, 1.0, 0.3125, 1.0, 0.03125, 1.0, 0.0625, 1.0, 0.0625, 1.0, 0.03125, 1.0, 0.7188, 1.0, 0.75, 1.0, 0.75, 1.0, 0.7188, 1.0, 0.4375, 1.0, 0.4688, 1.0, 0.4688, 1.0, 0.4375, 1.0, 0.1562, 1.0, 0.1875, 1.0, 0.1875, 1.0, 0.1562, 1.0, 0.8438, 1.0, 0.875, 1.0, 0.875, 1.0, 0.8438, 1.0, 0.5625, 1.0, 0.5938, 1.0, 0.5938, 1.0, 0.5625, 1.0, 0.2812, 1.0, 0.3125, 1.0, 0.3125, 1.0, 0.2812, 1.0, 0.9688, 1.0, 1.0, 1.0, 1.0, 1.0, 0.9688, 1.0, 0.0, 1.0, 0.03125, 1.0, 0.03125, 1.0, 0.0, 1.0, 0.6875, 1.0, 0.7188, 1.0, 0.7188, 1.0, 0.6875, 1.0, 0.4062, 1.0, 0.4375, 1.0, 0.4375, 1.0, 0.4062, 1.0, 0.125, 1.0, 0.1562, 1.0, 0.1562, 1.0, 0.125, 1.0, 0.8125, 1.0, 0.8438, 1.0, 0.8438, 1.0, 0.8125, 1.0, 0.25, 1.0, 0.2812, 1.0, 0.2812, 1.0, 0.25, 1.0, 0.0, 1.0, 0.03125, 1.0, 0.03125, 1.0, 0.0, 1.0, 0.5625, 1.0, 0.5938, 1.0, 0.5938, 1.0, 0.5625, 1.0, 0.2812, 1.0, 0.3125, 1.0, 0.3125, 1.0, 0.2812, 1.0, 0.8438, 1.0, 0.875, 1.0, 0.875, 1.0, 0.8438, 1.0, 0.3125, 1.0, 0.3438, 1.0, 0.3438, 1.0, 0.3125, 1.0, 0.875, 1.0, 0.9062, 1.0, 0.9062, 1.0, 0.875, 1.0, 0.03125, 1.0, 0.0625, 1.0, 0.0625, 1.0, 0.03125, 1.0, 0.5938, 1.0, 0.625, 1.0, 0.625, 1.0, 0.5938, 1.0, 0.0625, 1.0, 0.09375, 1.0, 0.09375, 1.0, 0.0625, 1.0, 0.625, 1.0, 0.6562, 1.0, 0.6562, 1.0, 0.625, 1.0, 0.3438, 1.0, 0.375, 1.0, 0.375, 1.0, 0.3438, 1.0, 0.9062, 1.0, 0.9375, 1.0, 0.9375, 1.0, 0.9062, 1.0, 0.375, 1.0, 0.4062, 1.0, 0.4062, 1.0, 0.375, 1.0, 0.9375, 1.0, 0.9688, 1.0, 0.9688, 1.0, 0.9375, 1.0, 0.09375, 1.0, 0.125, 1.0, 0.125, 1.0, 0.09375, 1.0, 0.6562, 1.0, 0.6875, 1.0, 0.6875, 1.0, 0.6562, 1.0, 0.125, 1.0, 0.1562, 1.0, 0.1562, 1.0, 0.125, 1.0, 0.6875, 1.0, 0.7188, 1.0, 0.7188, 1.0, 0.6875, 1.0, 0.4062, 1.0, 0.4375, 1.0, 0.4375, 1.0, 0.4062, 1.0, 0.9688, 1.0, 1.0, 1.0, 1.0, 1.0, 0.9688, 1.0, 0.4375, 1.0, 0.4688, 1.0, 0.4688, 1.0, 0.4375, 1.0, 0.1562, 1.0, 0.1875, 1.0, 0.1875, 1.0, 0.1562, 1.0, 0.7188, 1.0, 0.75, 1.0, 0.75, 1.0, 0.7188, 1.0, 0.1875, 1.0, 0.2188, 1.0, 0.2188, 1.0, 0.1875, 1.0, 0.75, 1.0, 0.7812, 1.0, 0.7812, 1.0, 0.75, 1.0, 0.4688, 1.0, 0.5, 1.0, 0.5, 1.0, 0.4688, 1.0, 0.5, 1.0, 0.5312, 1.0, 0.5312, 1.0, 0.5, 1.0, 0.2188, 1.0, 0.25, 1.0, 0.25, 1.0, 0.2188, 1.0, 0.7812, 1.0, 0.8125, 1.0, 0.8125, 1.0, 0.7812, 1.0, 0.25, 1.0, 0.2812, 1.0, 0.2812, 1.0, 0.25, 1.0, 0.8125, 1.0, 0.8438, 1.0, 0.8438, 1.0, 0.8125, 1.0])
me_cylinder_002.use_remesh_preserve_volume = False
me_cylinder_002.use_remesh_preserve_attributes = False
me_cylinder_002.use_mirror_vertex_groups = False
me_cylinder_002.update()
me_cylinder_003 = bpy.data.meshes.new('Cylinder.003')
me_cylinder_003.from_pydata([(-0.1711, 0.8604, 1.0), (0.0, 1.0, 1.0), (-0.3357, 0.8105, 1.0), (0.1951, 0.9808, 1.0), (-0.4874, 0.7294, 1.0), (0.3827, 0.9239, 1.0), (-0.6203, 0.6203, 1.0), (0.5556, 0.8315, 1.0), (-0.7294, 0.4874, 1.0), (0.7071, 0.7071, 1.0), (-0.8105, 0.3357, 1.0), (0.8315, 0.5556, 1.0), (-0.8604, 0.1712, 1.0), (0.9239, 0.3827, 1.0), (-0.8773, 8.471e-07, 1.0), (0.9808, 0.1951, 1.0), (-0.8604, -0.1712, 1.0), (1.0, 7.55e-08, 1.0), (-0.8105, -0.3357, 1.0), (0.9808, -0.1951, 1.0), (-0.7294, -0.4874, 1.0), (0.9239, -0.3827, 1.0), (-0.6203, -0.6203, 1.0), (0.8315, -0.5556, 1.0), (-0.4874, -0.7294, 1.0), (0.7071, -0.7071, 1.0), (-0.3357, -0.8105, 1.0), (0.5556, -0.8315, 1.0), (-0.1712, -0.8604, 1.0), (0.3827, -0.9239, 1.0), (-2.639e-07, -0.8773, 1.0), (0.1951, -0.9808, 1.0), (0.1712, -0.8604, 1.0), (-3.258e-07, -1.0, 1.0), (0.3357, -0.8105, 1.0), (-0.1951, -0.9808, 1.0), (0.4874, -0.7294, 1.0), (-0.3827, -0.9239, 1.0), (0.6203, -0.6203, 1.0), (-0.5556, -0.8315, 1.0), (0.7294, -0.4874, 1.0), (-0.7071, -0.7071, 1.0), (0.8105, -0.3357, 1.0), (-0.8315, -0.5556, 1.0), (0.8604, -0.1712, 1.0), (-0.9239, -0.3827, 1.0), (0.8773, 6.623e-08, 1.0), (-0.9808, -0.1951, 1.0), (0.8604, 0.1712, 1.0), (-1.0, 9.656e-07, 1.0), (0.8105, 0.3357, 1.0), (-0.9808, 0.1951, 1.0), (0.7294, 0.4874, 1.0), (-0.9239, 0.3827, 1.0), (0.6203, 0.6203, 1.0), (-0.8315, 0.5556, 1.0), (0.4874, 0.7294, 1.0), (-0.7071, 0.7071, 1.0), (0.3357, 0.8105, 1.0), (-0.5556, 0.8315, 1.0), (2.194e-08, 0.8773, 1.0), (-0.3827, 0.9239, 1.0), (0.1712, 0.8604, 1.0), (-0.1951, 0.9808, 1.0), (0.0, 1.0, 0.0), (0.1951, 0.9808, 0.0), (0.3827, 0.9239, 0.0), (0.5556, 0.8315, 0.0), (0.7071, 0.7071, 0.0), (0.8315, 0.5556, 0.0), (0.9239, 0.3827, 0.0), (0.9808, 0.1951, 0.0), (1.0, 7.55e-08, 0.0), (0.9808, -0.1951, 0.0), (0.9239, -0.3827, 0.0), (0.8315, -0.5556, 0.0), (0.7071, -0.7071, 0.0), (0.5556, -0.8315, 0.0), (0.3827, -0.9239, 0.0), (0.1951, -0.9808, 0.0), (-3.258e-07, -1.0, 0.0), (-0.1951, -0.9808, 0.0), (-0.3827, -0.9239, 0.0), (-0.5556, -0.8315, 0.0), (-0.7071, -0.7071, 0.0), (-0.8315, -0.5556, 0.0), (-0.9239, -0.3827, 0.0), (-0.9808, -0.1951, 0.0), (-1.0, 9.656e-07, 0.0), (-0.9808, 0.1951, 0.0), (-0.9239, 0.3827, 0.0), (-0.8315, 0.5556, 0.0), (-0.7071, 0.7071, 0.0), (-0.5556, 0.8315, 0.0), (-0.3827, 0.9239, 0.0), (-0.1951, 0.9808, 0.0), (7.038e-09, 0.8773, 0.8242), (-0.1711, 0.8604, 0.8242), (-0.3357, 0.8105, 0.8242), (-0.4874, 0.7294, 0.8242), (-0.6203, 0.6203, 0.8242), (-0.7294, 0.4874, 0.8242), (-0.8105, 0.3357, 0.8242), (-0.8604, 0.1712, 0.8242), (-0.8773, 8.471e-07, 0.8242), (-0.8604, -0.1712, 0.8242), (-0.8105, -0.3357, 0.8242), (-0.7294, -0.4874, 0.8242), (-0.6203, -0.6203, 0.8242), (-0.4874, -0.7294, 0.8242), (-0.3357, -0.8105, 0.8242), (-0.1712, -0.8604, 0.8242), (-2.788e-07, -0.8773, 0.8242), (0.1712, -0.8604, 0.8242), (0.3357, -0.8105, 0.8242), (0.4874, -0.7294, 0.8242), (0.6203, -0.6203, 0.8242), (0.7294, -0.4874, 0.8242), (0.8105, -0.3357, 0.8242), (0.8604, -0.1712, 0.8242), (0.8773, 6.623e-08, 0.8242), (0.8604, 0.1712, 0.8242), (0.8105, 0.3357, 0.8242), (0.7294, 0.4874, 0.8242), (0.6203, 0.6203, 0.8242), (0.4874, 0.7294, 0.8242), (0.3357, 0.8105, 0.8242), (0.1712, 0.8604, 0.8242)], [], [(64, 1, 3, 65), (65, 3, 5, 66), (66, 5, 7, 67), (67, 7, 9, 68), (68, 9, 11, 69), (69, 11, 13, 70), (70, 13, 15, 71), (71, 15, 17, 72), (72, 17, 19, 73), (73, 19, 21, 74), (74, 21, 23, 75), (75, 23, 25, 76), (76, 25, 27, 77), (77, 27, 29, 78), (78, 29, 31, 79), (79, 31, 33, 80), (80, 33, 35, 81), (81, 35, 37, 82), (82, 37, 39, 83), (83, 39, 41, 84), (84, 41, 43, 85), (85, 43, 45, 86), (86, 45, 47, 87), (87, 47, 49, 88), (88, 49, 51, 89), (89, 51, 53, 90), (90, 53, 55, 91), (91, 55, 57, 92), (92, 57, 59, 93), (93, 59, 61, 94), (5, 3, 62, 58), (94, 61, 63, 95), (95, 63, 1, 64), (127, 96, 97, 98, 99, 100, 101, 102, 103, 104, 105, 106, 107, 108, 109, 110, 111, 112, 113, 114, 115, 116, 117, 118, 119, 120, 121, 122, 123, 124, 125, 126), (31, 29, 34, 32), (32, 34, 114, 113), (23, 21, 42, 40), (41, 39, 24, 22), (59, 57, 6, 4), (15, 13, 50, 48), (33, 31, 32, 30), (51, 49, 14, 12), (7, 5, 58, 56), (25, 23, 40, 38), (43, 41, 22, 20), (61, 59, 4, 2), (17, 15, 48, 46), (35, 33, 30, 28), (53, 51, 12, 10), (9, 7, 56, 54), (27, 25, 38, 36), (45, 43, 20, 18), (63, 61, 2, 0), (19, 17, 46, 44), (37, 35, 28, 26), (55, 53, 10, 8), (11, 9, 54, 52), (29, 27, 36, 34), (47, 45, 18, 16), (3, 1, 60, 62), (1, 63, 0, 60), (21, 19, 44, 42), (39, 37, 26, 24), (57, 55, 8, 6), (13, 11, 52, 50), (49, 47, 16, 14), (60, 0, 97, 96), (34, 36, 115, 114), (16, 18, 106, 105), (52, 54, 124, 123), (18, 20, 107, 106), (54, 56, 125, 124), (0, 2, 98, 97), (36, 38, 116, 115), (2, 4, 99, 98), (38, 40, 117, 116), (20, 22, 108, 107), (56, 58, 126, 125), (22, 24, 109, 108), (58, 62, 127, 126), (4, 6, 100, 99), (40, 42, 118, 117), (6, 8, 101, 100), (42, 44, 119, 118), (24, 26, 110, 109), (62, 60, 96, 127), (26, 28, 111, 110), (8, 10, 102, 101), (44, 46, 120, 119), (10, 12, 103, 102), (46, 48, 121, 120), (28, 30, 112, 111), (30, 32, 113, 112), (12, 14, 104, 103), (48, 50, 122, 121), (14, 16, 105, 104), (50, 52, 123, 122)])
_k = {(1, 3): 1.0, (3, 5): 1.0, (5, 7): 1.0, (7, 9): 1.0, (9, 11): 1.0, (11, 13): 1.0, (13, 15): 1.0, (15, 17): 1.0, (17, 19): 1.0, (19, 21): 1.0, (21, 23): 1.0, (23, 25): 1.0, (25, 27): 1.0, (27, 29): 1.0, (29, 31): 1.0, (0, 60): 1.0, (31, 33): 1.0, (0, 2): 1.0, (2, 4): 1.0, (33, 35): 1.0, (4, 6): 1.0, (6, 8): 1.0, (35, 37): 1.0, (8, 10): 1.0, (10, 12): 1.0, (37, 39): 1.0, (12, 14): 1.0, (14, 16): 1.0, (39, 41): 1.0, (16, 18): 1.0, (18, 20): 1.0, (41, 43): 1.0, (20, 22): 1.0, (22, 24): 1.0, (43, 45): 1.0, (24, 26): 1.0, (26, 28): 1.0, (45, 47): 1.0, (28, 30): 1.0, (30, 32): 1.0, (47, 49): 1.0, (32, 34): 1.0, (34, 36): 1.0, (49, 51): 1.0, (36, 38): 1.0, (38, 40): 1.0, (51, 53): 1.0, (40, 42): 1.0, (42, 44): 1.0, (53, 55): 1.0, (44, 46): 1.0, (46, 48): 1.0, (55, 57): 1.0, (48, 50): 1.0, (50, 52): 1.0, (57, 59): 1.0, (52, 54): 1.0, (54, 56): 1.0, (59, 61): 1.0, (56, 58): 1.0, (58, 62): 1.0, (61, 63): 1.0, (60, 62): 1.0, (1, 63): 1.0, (96, 97): 1.0, (97, 98): 1.0, (98, 99): 1.0, (99, 100): 1.0, (100, 101): 1.0, (101, 102): 1.0, (102, 103): 1.0, (103, 104): 1.0, (104, 105): 1.0, (105, 106): 1.0, (106, 107): 1.0, (107, 108): 1.0, (108, 109): 1.0, (109, 110): 1.0, (110, 111): 1.0, (111, 112): 1.0, (112, 113): 1.0, (113, 114): 1.0, (114, 115): 1.0, (115, 116): 1.0, (116, 117): 1.0, (117, 118): 1.0, (118, 119): 1.0, (119, 120): 1.0, (120, 121): 1.0, (121, 122): 1.0, (122, 123): 1.0, (123, 124): 1.0, (124, 125): 1.0, (125, 126): 1.0, (126, 127): 1.0, (96, 127): 1.0}
me_cylinder_003.attributes.new('crease_edge', 'FLOAT', 'EDGE').data.foreach_set('value', [_k.get((min(e.vertices), max(e.vertices)), 0.0) for e in me_cylinder_003.edges])
_uv = me_cylinder_003.uv_layers.new(name='UVMap')
_uv.uv.foreach_set('vector', [1.0, 0.75, 1.0, 1.0, 0.9688, 1.0, 0.9688, 0.75, 0.9688, 0.75, 0.9688, 1.0, 0.9375, 1.0, 0.9375, 0.75, 0.9375, 0.75, 0.9375, 1.0, 0.9062, 1.0, 0.9062, 0.75, 0.9062, 0.75, 0.9062, 1.0, 0.875, 1.0, 0.875, 0.75, 0.875, 0.75, 0.875, 1.0, 0.8438, 1.0, 0.8438, 0.75, 0.8438, 0.75, 0.8438, 1.0, 0.8125, 1.0, 0.8125, 0.75, 0.8125, 0.75, 0.8125, 1.0, 0.7812, 1.0, 0.7812, 0.75, 0.7812, 0.75, 0.7812, 1.0, 0.75, 1.0, 0.75, 0.75, 0.75, 0.75, 0.75, 1.0, 0.7188, 1.0, 0.7188, 0.75, 0.7188, 0.75, 0.7188, 1.0, 0.6875, 1.0, 0.6875, 0.75, 0.6875, 0.75, 0.6875, 1.0, 0.6562, 1.0, 0.6562, 0.75, 0.6562, 0.75, 0.6562, 1.0, 0.625, 1.0, 0.625, 0.75, 0.625, 0.75, 0.625, 1.0, 0.5938, 1.0, 0.5938, 0.75, 0.5938, 0.75, 0.5938, 1.0, 0.5625, 1.0, 0.5625, 0.75, 0.5625, 0.75, 0.5625, 1.0, 0.5312, 1.0, 0.5312, 0.75, 0.5312, 0.75, 0.5312, 1.0, 0.5, 1.0, 0.5, 0.75, 0.5, 0.75, 0.5, 1.0, 0.4688, 1.0, 0.4688, 0.75, 0.4688, 0.75, 0.4688, 1.0, 0.4375, 1.0, 0.4375, 0.75, 0.4375, 0.75, 0.4375, 1.0, 0.4062, 1.0, 0.4062, 0.75, 0.4062, 0.75, 0.4062, 1.0, 0.375, 1.0, 0.375, 0.75, 0.375, 0.75, 0.375, 1.0, 0.3438, 1.0, 0.3438, 0.75, 0.3438, 0.75, 0.3438, 1.0, 0.3125, 1.0, 0.3125, 0.75, 0.3125, 0.75, 0.3125, 1.0, 0.2812, 1.0, 0.2812, 0.75, 0.2812, 0.75, 0.2812, 1.0, 0.25, 1.0, 0.25, 0.75, 0.25, 0.75, 0.25, 1.0, 0.2188, 1.0, 0.2188, 0.75, 0.2188, 0.75, 0.2188, 1.0, 0.1875, 1.0, 0.1875, 0.75, 0.1875, 0.75, 0.1875, 1.0, 0.1562, 1.0, 0.1562, 0.75, 0.1562, 0.75, 0.1562, 1.0, 0.125, 1.0, 0.125, 0.75, 0.125, 0.75, 0.125, 1.0, 0.09375, 1.0, 0.09375, 0.75, 0.09375, 0.75, 0.09375, 1.0, 0.0625, 1.0, 0.0625, 0.75, 0.9375, 1.0, 0.9688, 1.0, 0.9688, 1.0, 0.9375, 1.0, 0.0625, 0.75, 0.0625, 1.0, 0.03125, 1.0, 0.03125, 0.75, 0.03125, 0.75, 0.03125, 1.0, 0.0, 1.0, 0.0, 0.75, 0.2968, 0.4854, 0.25, 0.49, 0.2032, 0.4854, 0.1582, 0.4717, 0.1167, 0.4496, 0.08029, 0.4197, 0.05045, 0.3833, 0.02827, 0.3418, 0.01461, 0.2968, 0.01, 0.25, 0.01461, 0.2032, 0.02827, 0.1582, 0.05045, 0.1167, 0.08029, 0.08029, 0.1167, 0.05045, 0.1582, 0.02827, 0.2032, 0.01461, 0.25, 0.01, 0.2968, 0.01461, 0.3418, 0.02827, 0.3833, 0.05045, 0.4197, 0.08029, 0.4496, 0.1167, 0.4717, 0.1582, 0.4854, 0.2032, 0.49, 0.25, 0.4854, 0.2968, 0.4717, 0.3418, 0.4496, 0.3833, 0.4197, 0.4197, 0.3833, 0.4496, 0.3418, 0.4717, 0.5312, 1.0, 0.5625, 1.0, 0.5625, 1.0, 0.5312, 1.0, 0.5312, 1.0, 0.5625, 1.0, 0.5625, 1.0, 0.5312, 1.0, 0.6562, 1.0, 0.6875, 1.0, 0.6875, 1.0, 0.6562, 1.0, 0.375, 1.0, 0.4062, 1.0, 0.4062, 1.0, 0.375, 1.0, 0.09375, 1.0, 0.125, 1.0, 0.125, 1.0, 0.09375, 1.0, 0.7812, 1.0, 0.8125, 1.0, 0.8125, 1.0, 0.7812, 1.0, 0.5, 1.0, 0.5312, 1.0, 0.5312, 1.0, 0.5, 1.0, 0.2188, 1.0, 0.25, 1.0, 0.25, 1.0, 0.2188, 1.0, 0.9062, 1.0, 0.9375, 1.0, 0.9375, 1.0, 0.9062, 1.0, 0.625, 1.0, 0.6562, 1.0, 0.6562, 1.0, 0.625, 1.0, 0.3438, 1.0, 0.375, 1.0, 0.375, 1.0, 0.3438, 1.0, 0.0625, 1.0, 0.09375, 1.0, 0.09375, 1.0, 0.0625, 1.0, 0.75, 1.0, 0.7812, 1.0, 0.7812, 1.0, 0.75, 1.0, 0.4688, 1.0, 0.5, 1.0, 0.5, 1.0, 0.4688, 1.0, 0.1875, 1.0, 0.2188, 1.0, 0.2188, 1.0, 0.1875, 1.0, 0.875, 1.0, 0.9062, 1.0, 0.9062, 1.0, 0.875, 1.0, 0.5938, 1.0, 0.625, 1.0, 0.625, 1.0, 0.5938, 1.0, 0.3125, 1.0, 0.3438, 1.0, 0.3438, 1.0, 0.3125, 1.0, 0.03125, 1.0, 0.0625, 1.0, 0.0625, 1.0, 0.03125, 1.0, 0.7188, 1.0, 0.75, 1.0, 0.75, 1.0, 0.7188, 1.0, 0.4375, 1.0, 0.4688, 1.0, 0.4688, 1.0, 0.4375, 1.0, 0.1562, 1.0, 0.1875, 1.0, 0.1875, 1.0, 0.1562, 1.0, 0.8438, 1.0, 0.875, 1.0, 0.875, 1.0, 0.8438, 1.0, 0.5625, 1.0, 0.5938, 1.0, 0.5938, 1.0, 0.5625, 1.0, 0.2812, 1.0, 0.3125, 1.0, 0.3125, 1.0, 0.2812, 1.0, 0.9688, 1.0, 1.0, 1.0, 1.0, 1.0, 0.9688, 1.0, 0.0, 1.0, 0.03125, 1.0, 0.03125, 1.0, 0.0, 1.0, 0.6875, 1.0, 0.7188, 1.0, 0.7188, 1.0, 0.6875, 1.0, 0.4062, 1.0, 0.4375, 1.0, 0.4375, 1.0, 0.4062, 1.0, 0.125, 1.0, 0.1562, 1.0, 0.1562, 1.0, 0.125, 1.0, 0.8125, 1.0, 0.8438, 1.0, 0.8438, 1.0, 0.8125, 1.0, 0.25, 1.0, 0.2812, 1.0, 0.2812, 1.0, 0.25, 1.0, 0.0, 1.0, 0.03125, 1.0, 0.03125, 1.0, 0.0, 1.0, 0.5625, 1.0, 0.5938, 1.0, 0.5938, 1.0, 0.5625, 1.0, 0.2812, 1.0, 0.3125, 1.0, 0.3125, 1.0, 0.2812, 1.0, 0.8438, 1.0, 0.875, 1.0, 0.875, 1.0, 0.8438, 1.0, 0.3125, 1.0, 0.3438, 1.0, 0.3438, 1.0, 0.3125, 1.0, 0.875, 1.0, 0.9062, 1.0, 0.9062, 1.0, 0.875, 1.0, 0.03125, 1.0, 0.0625, 1.0, 0.0625, 1.0, 0.03125, 1.0, 0.5938, 1.0, 0.625, 1.0, 0.625, 1.0, 0.5938, 1.0, 0.0625, 1.0, 0.09375, 1.0, 0.09375, 1.0, 0.0625, 1.0, 0.625, 1.0, 0.6562, 1.0, 0.6562, 1.0, 0.625, 1.0, 0.3438, 1.0, 0.375, 1.0, 0.375, 1.0, 0.3438, 1.0, 0.9062, 1.0, 0.9375, 1.0, 0.9375, 1.0, 0.9062, 1.0, 0.375, 1.0, 0.4062, 1.0, 0.4062, 1.0, 0.375, 1.0, 0.9375, 1.0, 0.9688, 1.0, 0.9688, 1.0, 0.9375, 1.0, 0.09375, 1.0, 0.125, 1.0, 0.125, 1.0, 0.09375, 1.0, 0.6562, 1.0, 0.6875, 1.0, 0.6875, 1.0, 0.6562, 1.0, 0.125, 1.0, 0.1562, 1.0, 0.1562, 1.0, 0.125, 1.0, 0.6875, 1.0, 0.7188, 1.0, 0.7188, 1.0, 0.6875, 1.0, 0.4062, 1.0, 0.4375, 1.0, 0.4375, 1.0, 0.4062, 1.0, 0.9688, 1.0, 1.0, 1.0, 1.0, 1.0, 0.9688, 1.0, 0.4375, 1.0, 0.4688, 1.0, 0.4688, 1.0, 0.4375, 1.0, 0.1562, 1.0, 0.1875, 1.0, 0.1875, 1.0, 0.1562, 1.0, 0.7188, 1.0, 0.75, 1.0, 0.75, 1.0, 0.7188, 1.0, 0.1875, 1.0, 0.2188, 1.0, 0.2188, 1.0, 0.1875, 1.0, 0.75, 1.0, 0.7812, 1.0, 0.7812, 1.0, 0.75, 1.0, 0.4688, 1.0, 0.5, 1.0, 0.5, 1.0, 0.4688, 1.0, 0.5, 1.0, 0.5312, 1.0, 0.5312, 1.0, 0.5, 1.0, 0.2188, 1.0, 0.25, 1.0, 0.25, 1.0, 0.2188, 1.0, 0.7812, 1.0, 0.8125, 1.0, 0.8125, 1.0, 0.7812, 1.0, 0.25, 1.0, 0.2812, 1.0, 0.2812, 1.0, 0.25, 1.0, 0.8125, 1.0, 0.8438, 1.0, 0.8438, 1.0, 0.8125, 1.0])
me_cylinder_003.use_remesh_preserve_volume = False
me_cylinder_003.use_remesh_preserve_attributes = False
me_cylinder_003.use_mirror_vertex_groups = False
me_cylinder_003.update()
me_cube_001 = bpy.data.meshes.new('Cube.001')
me_cube_001.from_pydata([(1.0, 1.0, 1.0), (1.0, 1.0, -1.0), (1.0, -1.0, 1.0), (1.0, -1.0, -1.0), (-1.0, 1.0, 1.0), (-1.0, 1.0, -1.0), (-1.0, -1.0, 1.0), (-1.0, -1.0, -1.0)], [], [(0, 4, 6, 2), (3, 2, 6, 7), (7, 6, 4, 5), (5, 1, 3, 7), (1, 0, 2, 3), (5, 4, 0, 1)])
_uv = me_cube_001.uv_layers.new(name='UVMap')
_uv.uv.foreach_set('vector', [0.375, 0.0, 0.625, 0.0, 0.625, 0.25, 0.375, 0.25, 0.375, 0.25, 0.625, 0.25, 0.625, 0.5, 0.375, 0.5, 0.375, 0.5, 0.625, 0.5, 0.625, 0.75, 0.375, 0.75, 0.375, 0.75, 0.625, 0.75, 0.625, 1.0, 0.375, 1.0, 0.125, 0.5, 0.375, 0.5, 0.375, 0.75, 0.125, 0.75, 0.625, 0.5, 0.875, 0.5, 0.875, 0.75, 0.625, 0.75])
me_cube_001.materials.append(mat_material)
me_cube_001.use_remesh_preserve_volume = False
me_cube_001.use_remesh_preserve_attributes = False
me_cube_001.use_mirror_vertex_groups = False
me_cube_001.update()
me_cylinder_004 = bpy.data.meshes.new('Cylinder.004')
me_cylinder_004.from_pydata([(0.0, 1.0, -1.0), (0.0, 1.0, 1.0), (0.1951, 0.9808, -1.0), (0.1951, 0.9808, 1.0), (0.3827, 0.9239, -1.0), (0.3827, 0.9239, 1.0), (0.5556, 0.8315, -1.0), (0.5556, 0.8315, 1.0), (0.7071, 0.7071, -1.0), (0.7071, 0.7071, 1.0), (0.8315, 0.5556, -1.0), (0.8315, 0.5556, 1.0), (0.9239, 0.3827, -1.0), (0.9239, 0.3827, 1.0), (0.9808, 0.1951, -1.0), (0.9808, 0.1951, 1.0), (1.0, 7.55e-08, -1.0), (1.0, 7.55e-08, 1.0), (0.9808, -0.1951, -1.0), (0.9808, -0.1951, 1.0), (0.9239, -0.3827, -1.0), (0.9239, -0.3827, 1.0), (0.8315, -0.5556, -1.0), (0.8315, -0.5556, 1.0), (0.7071, -0.7071, -1.0), (0.7071, -0.7071, 1.0), (0.5556, -0.8315, -1.0), (0.5556, -0.8315, 1.0), (0.3827, -0.9239, -1.0), (0.3827, -0.9239, 1.0), (0.1951, -0.9808, -1.0), (0.1951, -0.9808, 1.0), (-3.258e-07, -1.0, -1.0), (-3.258e-07, -1.0, 1.0), (-0.1951, -0.9808, -1.0), (-0.1951, -0.9808, 1.0), (-0.3827, -0.9239, -1.0), (-0.3827, -0.9239, 1.0), (-0.5556, -0.8315, -1.0), (-0.5556, -0.8315, 1.0), (-0.7071, -0.7071, -1.0), (-0.7071, -0.7071, 1.0), (-0.8315, -0.5556, -1.0), (-0.8315, -0.5556, 1.0), (-0.9239, -0.3827, -1.0), (-0.9239, -0.3827, 1.0), (-0.9808, -0.1951, -1.0), (-0.9808, -0.1951, 1.0), (-1.0, 9.656e-07, -1.0), (-1.0, 9.656e-07, 1.0), (-0.9808, 0.1951, -1.0), (-0.9808, 0.1951, 1.0), (-0.9239, 0.3827, -1.0), (-0.9239, 0.3827, 1.0), (-0.8315, 0.5556, -1.0), (-0.8315, 0.5556, 1.0), (-0.7071, 0.7071, -1.0), (-0.7071, 0.7071, 1.0), (-0.5556, 0.8315, -1.0), (-0.5556, 0.8315, 1.0), (-0.3827, 0.9239, -1.0), (-0.3827, 0.9239, 1.0), (-0.1951, 0.9808, -1.0), (-0.1951, 0.9808, 1.0)], [], [(0, 1, 3, 2), (2, 3, 5, 4), (4, 5, 7, 6), (6, 7, 9, 8), (8, 9, 11, 10), (10, 11, 13, 12), (12, 13, 15, 14), (14, 15, 17, 16), (16, 17, 19, 18), (18, 19, 21, 20), (20, 21, 23, 22), (22, 23, 25, 24), (24, 25, 27, 26), (26, 27, 29, 28), (28, 29, 31, 30), (30, 31, 33, 32), (32, 33, 35, 34), (34, 35, 37, 36), (36, 37, 39, 38), (38, 39, 41, 40), (40, 41, 43, 42), (42, 43, 45, 44), (44, 45, 47, 46), (46, 47, 49, 48), (48, 49, 51, 50), (50, 51, 53, 52), (52, 53, 55, 54), (54, 55, 57, 56), (56, 57, 59, 58), (58, 59, 61, 60), (3, 1, 63, 61, 59, 57, 55, 53, 51, 49, 47, 45, 43, 41, 39, 37, 35, 33, 31, 29, 27, 25, 23, 21, 19, 17, 15, 13, 11, 9, 7, 5), (60, 61, 63, 62), (62, 63, 1, 0), (0, 2, 4, 6, 8, 10, 12, 14, 16, 18, 20, 22, 24, 26, 28, 30, 32, 34, 36, 38, 40, 42, 44, 46, 48, 50, 52, 54, 56, 58, 60, 62)])
_k = {(0, 2): 1.0, (1, 3): 1.0, (2, 4): 1.0, (3, 5): 1.0, (4, 6): 1.0, (5, 7): 1.0, (6, 8): 1.0, (7, 9): 1.0, (8, 10): 1.0, (9, 11): 1.0, (10, 12): 1.0, (11, 13): 1.0, (12, 14): 1.0, (13, 15): 1.0, (14, 16): 1.0, (15, 17): 1.0, (16, 18): 1.0, (17, 19): 1.0, (18, 20): 1.0, (19, 21): 1.0, (20, 22): 1.0, (21, 23): 1.0, (22, 24): 1.0, (23, 25): 1.0, (24, 26): 1.0, (25, 27): 1.0, (26, 28): 1.0, (27, 29): 1.0, (28, 30): 1.0, (29, 31): 1.0, (30, 32): 1.0, (31, 33): 1.0, (32, 34): 1.0, (33, 35): 1.0, (34, 36): 1.0, (35, 37): 1.0, (36, 38): 1.0, (37, 39): 1.0, (38, 40): 1.0, (39, 41): 1.0, (40, 42): 1.0, (41, 43): 1.0, (42, 44): 1.0, (43, 45): 1.0, (44, 46): 1.0, (45, 47): 1.0, (46, 48): 1.0, (47, 49): 1.0, (48, 50): 1.0, (49, 51): 1.0, (50, 52): 1.0, (51, 53): 1.0, (52, 54): 1.0, (53, 55): 1.0, (54, 56): 1.0, (55, 57): 1.0, (56, 58): 1.0, (57, 59): 1.0, (58, 60): 1.0, (59, 61): 1.0, (60, 62): 1.0, (61, 63): 1.0, (0, 62): 1.0, (1, 63): 1.0}
me_cylinder_004.attributes.new('crease_edge', 'FLOAT', 'EDGE').data.foreach_set('value', [_k.get((min(e.vertices), max(e.vertices)), 0.0) for e in me_cylinder_004.edges])
_uv = me_cylinder_004.uv_layers.new(name='UVMap')
_uv.uv.foreach_set('vector', [1.0, 0.5, 1.0, 1.0, 0.9688, 1.0, 0.9688, 0.5, 0.9688, 0.5, 0.9688, 1.0, 0.9375, 1.0, 0.9375, 0.5, 0.9375, 0.5, 0.9375, 1.0, 0.9062, 1.0, 0.9062, 0.5, 0.9062, 0.5, 0.9062, 1.0, 0.875, 1.0, 0.875, 0.5, 0.875, 0.5, 0.875, 1.0, 0.8438, 1.0, 0.8438, 0.5, 0.8438, 0.5, 0.8438, 1.0, 0.8125, 1.0, 0.8125, 0.5, 0.8125, 0.5, 0.8125, 1.0, 0.7812, 1.0, 0.7812, 0.5, 0.7812, 0.5, 0.7812, 1.0, 0.75, 1.0, 0.75, 0.5, 0.75, 0.5, 0.75, 1.0, 0.7188, 1.0, 0.7188, 0.5, 0.7188, 0.5, 0.7188, 1.0, 0.6875, 1.0, 0.6875, 0.5, 0.6875, 0.5, 0.6875, 1.0, 0.6562, 1.0, 0.6562, 0.5, 0.6562, 0.5, 0.6562, 1.0, 0.625, 1.0, 0.625, 0.5, 0.625, 0.5, 0.625, 1.0, 0.5938, 1.0, 0.5938, 0.5, 0.5938, 0.5, 0.5938, 1.0, 0.5625, 1.0, 0.5625, 0.5, 0.5625, 0.5, 0.5625, 1.0, 0.5312, 1.0, 0.5312, 0.5, 0.5312, 0.5, 0.5312, 1.0, 0.5, 1.0, 0.5, 0.5, 0.5, 0.5, 0.5, 1.0, 0.4688, 1.0, 0.4688, 0.5, 0.4688, 0.5, 0.4688, 1.0, 0.4375, 1.0, 0.4375, 0.5, 0.4375, 0.5, 0.4375, 1.0, 0.4062, 1.0, 0.4062, 0.5, 0.4062, 0.5, 0.4062, 1.0, 0.375, 1.0, 0.375, 0.5, 0.375, 0.5, 0.375, 1.0, 0.3438, 1.0, 0.3438, 0.5, 0.3438, 0.5, 0.3438, 1.0, 0.3125, 1.0, 0.3125, 0.5, 0.3125, 0.5, 0.3125, 1.0, 0.2812, 1.0, 0.2812, 0.5, 0.2812, 0.5, 0.2812, 1.0, 0.25, 1.0, 0.25, 0.5, 0.25, 0.5, 0.25, 1.0, 0.2188, 1.0, 0.2188, 0.5, 0.2188, 0.5, 0.2188, 1.0, 0.1875, 1.0, 0.1875, 0.5, 0.1875, 0.5, 0.1875, 1.0, 0.1562, 1.0, 0.1562, 0.5, 0.1562, 0.5, 0.1562, 1.0, 0.125, 1.0, 0.125, 0.5, 0.125, 0.5, 0.125, 1.0, 0.09375, 1.0, 0.09375, 0.5, 0.09375, 0.5, 0.09375, 1.0, 0.0625, 1.0, 0.0625, 0.5, 0.2968, 0.4854, 0.25, 0.49, 0.2032, 0.4854, 0.1582, 0.4717, 0.1167, 0.4496, 0.08029, 0.4197, 0.05045, 0.3833, 0.02827, 0.3418, 0.01461, 0.2968, 0.01, 0.25, 0.01461, 0.2032, 0.02827, 0.1582, 0.05045, 0.1167, 0.08029, 0.08029, 0.1167, 0.05045, 0.1582, 0.02827, 0.2032, 0.01461, 0.25, 0.01, 0.2968, 0.01461, 0.3418, 0.02827, 0.3833, 0.05045, 0.4197, 0.08029, 0.4496, 0.1167, 0.4717, 0.1582, 0.4854, 0.2032, 0.49, 0.25, 0.4854, 0.2968, 0.4717, 0.3418, 0.4496, 0.3833, 0.4197, 0.4197, 0.3833, 0.4496, 0.3418, 0.4717, 0.0625, 0.5, 0.0625, 1.0, 0.03125, 1.0, 0.03125, 0.5, 0.03125, 0.5, 0.03125, 1.0, 0.0, 1.0, 0.0, 0.5, 0.75, 0.49, 0.7968, 0.4854, 0.8418, 0.4717, 0.8833, 0.4496, 0.9197, 0.4197, 0.9496, 0.3833, 0.9717, 0.3418, 0.9854, 0.2968, 0.99, 0.25, 0.9854, 0.2032, 0.9717, 0.1582, 0.9496, 0.1167, 0.9197, 0.08029, 0.8833, 0.05045, 0.8418, 0.02827, 0.7968, 0.01461, 0.75, 0.01, 0.7032, 0.01461, 0.6582, 0.02827, 0.6167, 0.05045, 0.5803, 0.08029, 0.5504, 0.1167, 0.5283, 0.1582, 0.5146, 0.2032, 0.51, 0.25, 0.5146, 0.2968, 0.5283, 0.3418, 0.5504, 0.3833, 0.5803, 0.4197, 0.6167, 0.4496, 0.6582, 0.4717, 0.7032, 0.4854])
me_cylinder_004.use_remesh_preserve_volume = False
me_cylinder_004.use_remesh_preserve_attributes = False
me_cylinder_004.use_mirror_vertex_groups = False
me_cylinder_004.update()
me_cylinder_005 = bpy.data.meshes.new('Cylinder.005')
me_cylinder_005.from_pydata([(0.0, 1.0, -1.0), (0.0, 1.0, 1.0), (0.1951, 0.9808, -1.0), (0.1951, 0.9808, 1.0), (0.3827, 0.9239, -1.0), (0.3827, 0.9239, 1.0), (0.5556, 0.8315, -1.0), (0.5556, 0.8315, 1.0), (0.7071, 0.7071, -1.0), (0.7071, 0.7071, 1.0), (0.8315, 0.5556, -1.0), (0.8315, 0.5556, 1.0), (0.9239, 0.3827, -1.0), (0.9239, 0.3827, 1.0), (0.9808, 0.1951, -1.0), (0.9808, 0.1951, 1.0), (1.0, 7.55e-08, -1.0), (1.0, 7.55e-08, 1.0), (0.9808, -0.1951, -1.0), (0.9808, -0.1951, 1.0), (0.9239, -0.3827, -1.0), (0.9239, -0.3827, 1.0), (0.8315, -0.5556, -1.0), (0.8315, -0.5556, 1.0), (0.7071, -0.7071, -1.0), (0.7071, -0.7071, 1.0), (0.5556, -0.8315, -1.0), (0.5556, -0.8315, 1.0), (0.3827, -0.9239, -1.0), (0.3827, -0.9239, 1.0), (0.1951, -0.9808, -1.0), (0.1951, -0.9808, 1.0), (-3.258e-07, -1.0, -1.0), (-3.258e-07, -1.0, 1.0), (-0.1951, -0.9808, -1.0), (-0.1951, -0.9808, 1.0), (-0.3827, -0.9239, -1.0), (-0.3827, -0.9239, 1.0), (-0.5556, -0.8315, -1.0), (-0.5556, -0.8315, 1.0), (-0.7071, -0.7071, -1.0), (-0.7071, -0.7071, 1.0), (-0.8315, -0.5556, -1.0), (-0.8315, -0.5556, 1.0), (-0.9239, -0.3827, -1.0), (-0.9239, -0.3827, 1.0), (-0.9808, -0.1951, -1.0), (-0.9808, -0.1951, 1.0), (-1.0, 9.656e-07, -1.0), (-1.0, 9.656e-07, 1.0), (-0.9808, 0.1951, -1.0), (-0.9808, 0.1951, 1.0), (-0.9239, 0.3827, -1.0), (-0.9239, 0.3827, 1.0), (-0.8315, 0.5556, -1.0), (-0.8315, 0.5556, 1.0), (-0.7071, 0.7071, -1.0), (-0.7071, 0.7071, 1.0), (-0.5556, 0.8315, -1.0), (-0.5556, 0.8315, 1.0), (-0.3827, 0.9239, -1.0), (-0.3827, 0.9239, 1.0), (-0.1951, 0.9808, -1.0), (-0.1951, 0.9808, 1.0)], [], [(0, 1, 3, 2), (2, 3, 5, 4), (4, 5, 7, 6), (6, 7, 9, 8), (8, 9, 11, 10), (10, 11, 13, 12), (12, 13, 15, 14), (14, 15, 17, 16), (16, 17, 19, 18), (18, 19, 21, 20), (20, 21, 23, 22), (22, 23, 25, 24), (24, 25, 27, 26), (26, 27, 29, 28), (28, 29, 31, 30), (30, 31, 33, 32), (32, 33, 35, 34), (34, 35, 37, 36), (36, 37, 39, 38), (38, 39, 41, 40), (40, 41, 43, 42), (42, 43, 45, 44), (44, 45, 47, 46), (46, 47, 49, 48), (48, 49, 51, 50), (50, 51, 53, 52), (52, 53, 55, 54), (54, 55, 57, 56), (56, 57, 59, 58), (58, 59, 61, 60), (3, 1, 63, 61, 59, 57, 55, 53, 51, 49, 47, 45, 43, 41, 39, 37, 35, 33, 31, 29, 27, 25, 23, 21, 19, 17, 15, 13, 11, 9, 7, 5), (60, 61, 63, 62), (62, 63, 1, 0), (0, 2, 4, 6, 8, 10, 12, 14, 16, 18, 20, 22, 24, 26, 28, 30, 32, 34, 36, 38, 40, 42, 44, 46, 48, 50, 52, 54, 56, 58, 60, 62)])
_k = {(0, 2): 1.0, (1, 3): 1.0, (2, 4): 1.0, (3, 5): 1.0, (4, 6): 1.0, (5, 7): 1.0, (6, 8): 1.0, (7, 9): 1.0, (8, 10): 1.0, (9, 11): 1.0, (10, 12): 1.0, (11, 13): 1.0, (12, 14): 1.0, (13, 15): 1.0, (14, 16): 1.0, (15, 17): 1.0, (16, 18): 1.0, (17, 19): 1.0, (18, 20): 1.0, (19, 21): 1.0, (20, 22): 1.0, (21, 23): 1.0, (22, 24): 1.0, (23, 25): 1.0, (24, 26): 1.0, (25, 27): 1.0, (26, 28): 1.0, (27, 29): 1.0, (28, 30): 1.0, (29, 31): 1.0, (30, 32): 1.0, (31, 33): 1.0, (32, 34): 1.0, (33, 35): 1.0, (34, 36): 1.0, (35, 37): 1.0, (36, 38): 1.0, (37, 39): 1.0, (38, 40): 1.0, (39, 41): 1.0, (40, 42): 1.0, (41, 43): 1.0, (42, 44): 1.0, (43, 45): 1.0, (44, 46): 1.0, (45, 47): 1.0, (46, 48): 1.0, (47, 49): 1.0, (48, 50): 1.0, (49, 51): 1.0, (50, 52): 1.0, (51, 53): 1.0, (52, 54): 1.0, (53, 55): 1.0, (54, 56): 1.0, (55, 57): 1.0, (56, 58): 1.0, (57, 59): 1.0, (58, 60): 1.0, (59, 61): 1.0, (60, 62): 1.0, (61, 63): 1.0, (0, 62): 1.0, (1, 63): 1.0}
me_cylinder_005.attributes.new('crease_edge', 'FLOAT', 'EDGE').data.foreach_set('value', [_k.get((min(e.vertices), max(e.vertices)), 0.0) for e in me_cylinder_005.edges])
_uv = me_cylinder_005.uv_layers.new(name='UVMap')
_uv.uv.foreach_set('vector', [1.0, 0.5, 1.0, 1.0, 0.9688, 1.0, 0.9688, 0.5, 0.9688, 0.5, 0.9688, 1.0, 0.9375, 1.0, 0.9375, 0.5, 0.9375, 0.5, 0.9375, 1.0, 0.9062, 1.0, 0.9062, 0.5, 0.9062, 0.5, 0.9062, 1.0, 0.875, 1.0, 0.875, 0.5, 0.875, 0.5, 0.875, 1.0, 0.8438, 1.0, 0.8438, 0.5, 0.8438, 0.5, 0.8438, 1.0, 0.8125, 1.0, 0.8125, 0.5, 0.8125, 0.5, 0.8125, 1.0, 0.7812, 1.0, 0.7812, 0.5, 0.7812, 0.5, 0.7812, 1.0, 0.75, 1.0, 0.75, 0.5, 0.75, 0.5, 0.75, 1.0, 0.7188, 1.0, 0.7188, 0.5, 0.7188, 0.5, 0.7188, 1.0, 0.6875, 1.0, 0.6875, 0.5, 0.6875, 0.5, 0.6875, 1.0, 0.6562, 1.0, 0.6562, 0.5, 0.6562, 0.5, 0.6562, 1.0, 0.625, 1.0, 0.625, 0.5, 0.625, 0.5, 0.625, 1.0, 0.5938, 1.0, 0.5938, 0.5, 0.5938, 0.5, 0.5938, 1.0, 0.5625, 1.0, 0.5625, 0.5, 0.5625, 0.5, 0.5625, 1.0, 0.5312, 1.0, 0.5312, 0.5, 0.5312, 0.5, 0.5312, 1.0, 0.5, 1.0, 0.5, 0.5, 0.5, 0.5, 0.5, 1.0, 0.4688, 1.0, 0.4688, 0.5, 0.4688, 0.5, 0.4688, 1.0, 0.4375, 1.0, 0.4375, 0.5, 0.4375, 0.5, 0.4375, 1.0, 0.4062, 1.0, 0.4062, 0.5, 0.4062, 0.5, 0.4062, 1.0, 0.375, 1.0, 0.375, 0.5, 0.375, 0.5, 0.375, 1.0, 0.3438, 1.0, 0.3438, 0.5, 0.3438, 0.5, 0.3438, 1.0, 0.3125, 1.0, 0.3125, 0.5, 0.3125, 0.5, 0.3125, 1.0, 0.2812, 1.0, 0.2812, 0.5, 0.2812, 0.5, 0.2812, 1.0, 0.25, 1.0, 0.25, 0.5, 0.25, 0.5, 0.25, 1.0, 0.2188, 1.0, 0.2188, 0.5, 0.2188, 0.5, 0.2188, 1.0, 0.1875, 1.0, 0.1875, 0.5, 0.1875, 0.5, 0.1875, 1.0, 0.1562, 1.0, 0.1562, 0.5, 0.1562, 0.5, 0.1562, 1.0, 0.125, 1.0, 0.125, 0.5, 0.125, 0.5, 0.125, 1.0, 0.09375, 1.0, 0.09375, 0.5, 0.09375, 0.5, 0.09375, 1.0, 0.0625, 1.0, 0.0625, 0.5, 0.2968, 0.4854, 0.25, 0.49, 0.2032, 0.4854, 0.1582, 0.4717, 0.1167, 0.4496, 0.08029, 0.4197, 0.05045, 0.3833, 0.02827, 0.3418, 0.01461, 0.2968, 0.01, 0.25, 0.01461, 0.2032, 0.02827, 0.1582, 0.05045, 0.1167, 0.08029, 0.08029, 0.1167, 0.05045, 0.1582, 0.02827, 0.2032, 0.01461, 0.25, 0.01, 0.2968, 0.01461, 0.3418, 0.02827, 0.3833, 0.05045, 0.4197, 0.08029, 0.4496, 0.1167, 0.4717, 0.1582, 0.4854, 0.2032, 0.49, 0.25, 0.4854, 0.2968, 0.4717, 0.3418, 0.4496, 0.3833, 0.4197, 0.4197, 0.3833, 0.4496, 0.3418, 0.4717, 0.0625, 0.5, 0.0625, 1.0, 0.03125, 1.0, 0.03125, 0.5, 0.03125, 0.5, 0.03125, 1.0, 0.0, 1.0, 0.0, 0.5, 0.75, 0.49, 0.7968, 0.4854, 0.8418, 0.4717, 0.8833, 0.4496, 0.9197, 0.4197, 0.9496, 0.3833, 0.9717, 0.3418, 0.9854, 0.2968, 0.99, 0.25, 0.9854, 0.2032, 0.9717, 0.1582, 0.9496, 0.1167, 0.9197, 0.08029, 0.8833, 0.05045, 0.8418, 0.02827, 0.7968, 0.01461, 0.75, 0.01, 0.7032, 0.01461, 0.6582, 0.02827, 0.6167, 0.05045, 0.5803, 0.08029, 0.5504, 0.1167, 0.5283, 0.1582, 0.5146, 0.2032, 0.51, 0.25, 0.5146, 0.2968, 0.5283, 0.3418, 0.5504, 0.3833, 0.5803, 0.4197, 0.6167, 0.4496, 0.6582, 0.4717, 0.7032, 0.4854])
me_cylinder_005.use_remesh_preserve_volume = False
me_cylinder_005.use_remesh_preserve_attributes = False
me_cylinder_005.use_mirror_vertex_groups = False
me_cylinder_005.update()
me_cylinder_006 = bpy.data.meshes.new('Cylinder.006')
me_cylinder_006.from_pydata([(-0.1711, 0.8604, 1.0), (0.0, 1.0, 1.0), (-0.3357, 0.8105, 1.0), (0.1951, 0.9808, 1.0), (-0.4874, 0.7294, 1.0), (0.3827, 0.9239, 1.0), (-0.6203, 0.6203, 1.0), (0.5556, 0.8315, 1.0), (-0.7294, 0.4874, 1.0), (0.7071, 0.7071, 1.0), (-0.8105, 0.3357, 1.0), (0.8315, 0.5556, 1.0), (-0.8604, 0.1712, 1.0), (0.9239, 0.3827, 1.0), (-0.8773, 8.471e-07, 1.0), (0.9808, 0.1951, 1.0), (-0.8604, -0.1712, 1.0), (1.0, 7.55e-08, 1.0), (-0.8105, -0.3357, 1.0), (0.9808, -0.1951, 1.0), (-0.7294, -0.4874, 1.0), (0.9239, -0.3827, 1.0), (-0.6203, -0.6203, 1.0), (0.8315, -0.5556, 1.0), (-0.4874, -0.7294, 1.0), (0.7071, -0.7071, 1.0), (-0.3357, -0.8105, 1.0), (0.5556, -0.8315, 1.0), (-0.1712, -0.8604, 1.0), (0.3827, -0.9239, 1.0), (-2.639e-07, -0.8773, 1.0), (0.1951, -0.9808, 1.0), (0.1712, -0.8604, 1.0), (-3.258e-07, -1.0, 1.0), (0.3357, -0.8105, 1.0), (-0.1951, -0.9808, 1.0), (0.4874, -0.7294, 1.0), (-0.3827, -0.9239, 1.0), (0.6203, -0.6203, 1.0), (-0.5556, -0.8315, 1.0), (0.7294, -0.4874, 1.0), (-0.7071, -0.7071, 1.0), (0.8105, -0.3357, 1.0), (-0.8315, -0.5556, 1.0), (0.8604, -0.1712, 1.0), (-0.9239, -0.3827, 1.0), (0.8773, 6.623e-08, 1.0), (-0.9808, -0.1951, 1.0), (0.8604, 0.1712, 1.0), (-1.0, 9.656e-07, 1.0), (0.8105, 0.3357, 1.0), (-0.9808, 0.1951, 1.0), (0.7294, 0.4874, 1.0), (-0.9239, 0.3827, 1.0), (0.6203, 0.6203, 1.0), (-0.8315, 0.5556, 1.0), (0.4874, 0.7294, 1.0), (-0.7071, 0.7071, 1.0), (0.3357, 0.8105, 1.0), (-0.5556, 0.8315, 1.0), (2.194e-08, 0.8773, 1.0), (-0.3827, 0.9239, 1.0), (0.1712, 0.8604, 1.0), (-0.1951, 0.9808, 1.0), (0.0, 1.0, 0.0), (0.1951, 0.9808, 0.0), (0.3827, 0.9239, 0.0), (0.5556, 0.8315, 0.0), (0.7071, 0.7071, 0.0), (0.8315, 0.5556, 0.0), (0.9239, 0.3827, 0.0), (0.9808, 0.1951, 0.0), (1.0, 7.55e-08, 0.0), (0.9808, -0.1951, 0.0), (0.9239, -0.3827, 0.0), (0.8315, -0.5556, 0.0), (0.7071, -0.7071, 0.0), (0.5556, -0.8315, 0.0), (0.3827, -0.9239, 0.0), (0.1951, -0.9808, 0.0), (-3.258e-07, -1.0, 0.0), (-0.1951, -0.9808, 0.0), (-0.3827, -0.9239, 0.0), (-0.5556, -0.8315, 0.0), (-0.7071, -0.7071, 0.0), (-0.8315, -0.5556, 0.0), (-0.9239, -0.3827, 0.0), (-0.9808, -0.1951, 0.0), (-1.0, 9.656e-07, 0.0), (-0.9808, 0.1951, 0.0), (-0.9239, 0.3827, 0.0), (-0.8315, 0.5556, 0.0), (-0.7071, 0.7071, 0.0), (-0.5556, 0.8315, 0.0), (-0.3827, 0.9239, 0.0), (-0.1951, 0.9808, 0.0), (7.038e-09, 0.8773, 0.8242), (-0.1711, 0.8604, 0.8242), (-0.3357, 0.8105, 0.8242), (-0.4874, 0.7294, 0.8242), (-0.6203, 0.6203, 0.8242), (-0.7294, 0.4874, 0.8242), (-0.8105, 0.3357, 0.8242), (-0.8604, 0.1712, 0.8242), (-0.8773, 8.471e-07, 0.8242), (-0.8604, -0.1712, 0.8242), (-0.8105, -0.3357, 0.8242), (-0.7294, -0.4874, 0.8242), (-0.6203, -0.6203, 0.8242), (-0.4874, -0.7294, 0.8242), (-0.3357, -0.8105, 0.8242), (-0.1712, -0.8604, 0.8242), (-2.788e-07, -0.8773, 0.8242), (0.1712, -0.8604, 0.8242), (0.3357, -0.8105, 0.8242), (0.4874, -0.7294, 0.8242), (0.6203, -0.6203, 0.8242), (0.7294, -0.4874, 0.8242), (0.8105, -0.3357, 0.8242), (0.8604, -0.1712, 0.8242), (0.8773, 6.623e-08, 0.8242), (0.8604, 0.1712, 0.8242), (0.8105, 0.3357, 0.8242), (0.7294, 0.4874, 0.8242), (0.6203, 0.6203, 0.8242), (0.4874, 0.7294, 0.8242), (0.3357, 0.8105, 0.8242), (0.1712, 0.8604, 0.8242)], [], [(64, 1, 3, 65), (65, 3, 5, 66), (66, 5, 7, 67), (67, 7, 9, 68), (68, 9, 11, 69), (69, 11, 13, 70), (70, 13, 15, 71), (71, 15, 17, 72), (72, 17, 19, 73), (73, 19, 21, 74), (74, 21, 23, 75), (75, 23, 25, 76), (76, 25, 27, 77), (77, 27, 29, 78), (78, 29, 31, 79), (79, 31, 33, 80), (80, 33, 35, 81), (81, 35, 37, 82), (82, 37, 39, 83), (83, 39, 41, 84), (84, 41, 43, 85), (85, 43, 45, 86), (86, 45, 47, 87), (87, 47, 49, 88), (88, 49, 51, 89), (89, 51, 53, 90), (90, 53, 55, 91), (91, 55, 57, 92), (92, 57, 59, 93), (93, 59, 61, 94), (5, 3, 62, 58), (94, 61, 63, 95), (95, 63, 1, 64), (127, 96, 97, 98, 99, 100, 101, 102, 103, 104, 105, 106, 107, 108, 109, 110, 111, 112, 113, 114, 115, 116, 117, 118, 119, 120, 121, 122, 123, 124, 125, 126), (31, 29, 34, 32), (32, 34, 114, 113), (23, 21, 42, 40), (41, 39, 24, 22), (59, 57, 6, 4), (15, 13, 50, 48), (33, 31, 32, 30), (51, 49, 14, 12), (7, 5, 58, 56), (25, 23, 40, 38), (43, 41, 22, 20), (61, 59, 4, 2), (17, 15, 48, 46), (35, 33, 30, 28), (53, 51, 12, 10), (9, 7, 56, 54), (27, 25, 38, 36), (45, 43, 20, 18), (63, 61, 2, 0), (19, 17, 46, 44), (37, 35, 28, 26), (55, 53, 10, 8), (11, 9, 54, 52), (29, 27, 36, 34), (47, 45, 18, 16), (3, 1, 60, 62), (1, 63, 0, 60), (21, 19, 44, 42), (39, 37, 26, 24), (57, 55, 8, 6), (13, 11, 52, 50), (49, 47, 16, 14), (60, 0, 97, 96), (34, 36, 115, 114), (16, 18, 106, 105), (52, 54, 124, 123), (18, 20, 107, 106), (54, 56, 125, 124), (0, 2, 98, 97), (36, 38, 116, 115), (2, 4, 99, 98), (38, 40, 117, 116), (20, 22, 108, 107), (56, 58, 126, 125), (22, 24, 109, 108), (58, 62, 127, 126), (4, 6, 100, 99), (40, 42, 118, 117), (6, 8, 101, 100), (42, 44, 119, 118), (24, 26, 110, 109), (62, 60, 96, 127), (26, 28, 111, 110), (8, 10, 102, 101), (44, 46, 120, 119), (10, 12, 103, 102), (46, 48, 121, 120), (28, 30, 112, 111), (30, 32, 113, 112), (12, 14, 104, 103), (48, 50, 122, 121), (14, 16, 105, 104), (50, 52, 123, 122)])
_k = {(1, 3): 1.0, (3, 5): 1.0, (5, 7): 1.0, (7, 9): 1.0, (9, 11): 1.0, (11, 13): 1.0, (13, 15): 1.0, (15, 17): 1.0, (17, 19): 1.0, (19, 21): 1.0, (21, 23): 1.0, (23, 25): 1.0, (25, 27): 1.0, (27, 29): 1.0, (29, 31): 1.0, (0, 60): 1.0, (31, 33): 1.0, (0, 2): 1.0, (2, 4): 1.0, (33, 35): 1.0, (4, 6): 1.0, (6, 8): 1.0, (35, 37): 1.0, (8, 10): 1.0, (10, 12): 1.0, (37, 39): 1.0, (12, 14): 1.0, (14, 16): 1.0, (39, 41): 1.0, (16, 18): 1.0, (18, 20): 1.0, (41, 43): 1.0, (20, 22): 1.0, (22, 24): 1.0, (43, 45): 1.0, (24, 26): 1.0, (26, 28): 1.0, (45, 47): 1.0, (28, 30): 1.0, (30, 32): 1.0, (47, 49): 1.0, (32, 34): 1.0, (34, 36): 1.0, (49, 51): 1.0, (36, 38): 1.0, (38, 40): 1.0, (51, 53): 1.0, (40, 42): 1.0, (42, 44): 1.0, (53, 55): 1.0, (44, 46): 1.0, (46, 48): 1.0, (55, 57): 1.0, (48, 50): 1.0, (50, 52): 1.0, (57, 59): 1.0, (52, 54): 1.0, (54, 56): 1.0, (59, 61): 1.0, (56, 58): 1.0, (58, 62): 1.0, (61, 63): 1.0, (60, 62): 1.0, (1, 63): 1.0, (96, 97): 1.0, (97, 98): 1.0, (98, 99): 1.0, (99, 100): 1.0, (100, 101): 1.0, (101, 102): 1.0, (102, 103): 1.0, (103, 104): 1.0, (104, 105): 1.0, (105, 106): 1.0, (106, 107): 1.0, (107, 108): 1.0, (108, 109): 1.0, (109, 110): 1.0, (110, 111): 1.0, (111, 112): 1.0, (112, 113): 1.0, (113, 114): 1.0, (114, 115): 1.0, (115, 116): 1.0, (116, 117): 1.0, (117, 118): 1.0, (118, 119): 1.0, (119, 120): 1.0, (120, 121): 1.0, (121, 122): 1.0, (122, 123): 1.0, (123, 124): 1.0, (124, 125): 1.0, (125, 126): 1.0, (126, 127): 1.0, (96, 127): 1.0}
me_cylinder_006.attributes.new('crease_edge', 'FLOAT', 'EDGE').data.foreach_set('value', [_k.get((min(e.vertices), max(e.vertices)), 0.0) for e in me_cylinder_006.edges])
_uv = me_cylinder_006.uv_layers.new(name='UVMap')
_uv.uv.foreach_set('vector', [1.0, 0.75, 1.0, 1.0, 0.9688, 1.0, 0.9688, 0.75, 0.9688, 0.75, 0.9688, 1.0, 0.9375, 1.0, 0.9375, 0.75, 0.9375, 0.75, 0.9375, 1.0, 0.9062, 1.0, 0.9062, 0.75, 0.9062, 0.75, 0.9062, 1.0, 0.875, 1.0, 0.875, 0.75, 0.875, 0.75, 0.875, 1.0, 0.8438, 1.0, 0.8438, 0.75, 0.8438, 0.75, 0.8438, 1.0, 0.8125, 1.0, 0.8125, 0.75, 0.8125, 0.75, 0.8125, 1.0, 0.7812, 1.0, 0.7812, 0.75, 0.7812, 0.75, 0.7812, 1.0, 0.75, 1.0, 0.75, 0.75, 0.75, 0.75, 0.75, 1.0, 0.7188, 1.0, 0.7188, 0.75, 0.7188, 0.75, 0.7188, 1.0, 0.6875, 1.0, 0.6875, 0.75, 0.6875, 0.75, 0.6875, 1.0, 0.6562, 1.0, 0.6562, 0.75, 0.6562, 0.75, 0.6562, 1.0, 0.625, 1.0, 0.625, 0.75, 0.625, 0.75, 0.625, 1.0, 0.5938, 1.0, 0.5938, 0.75, 0.5938, 0.75, 0.5938, 1.0, 0.5625, 1.0, 0.5625, 0.75, 0.5625, 0.75, 0.5625, 1.0, 0.5312, 1.0, 0.5312, 0.75, 0.5312, 0.75, 0.5312, 1.0, 0.5, 1.0, 0.5, 0.75, 0.5, 0.75, 0.5, 1.0, 0.4688, 1.0, 0.4688, 0.75, 0.4688, 0.75, 0.4688, 1.0, 0.4375, 1.0, 0.4375, 0.75, 0.4375, 0.75, 0.4375, 1.0, 0.4062, 1.0, 0.4062, 0.75, 0.4062, 0.75, 0.4062, 1.0, 0.375, 1.0, 0.375, 0.75, 0.375, 0.75, 0.375, 1.0, 0.3438, 1.0, 0.3438, 0.75, 0.3438, 0.75, 0.3438, 1.0, 0.3125, 1.0, 0.3125, 0.75, 0.3125, 0.75, 0.3125, 1.0, 0.2812, 1.0, 0.2812, 0.75, 0.2812, 0.75, 0.2812, 1.0, 0.25, 1.0, 0.25, 0.75, 0.25, 0.75, 0.25, 1.0, 0.2188, 1.0, 0.2188, 0.75, 0.2188, 0.75, 0.2188, 1.0, 0.1875, 1.0, 0.1875, 0.75, 0.1875, 0.75, 0.1875, 1.0, 0.1562, 1.0, 0.1562, 0.75, 0.1562, 0.75, 0.1562, 1.0, 0.125, 1.0, 0.125, 0.75, 0.125, 0.75, 0.125, 1.0, 0.09375, 1.0, 0.09375, 0.75, 0.09375, 0.75, 0.09375, 1.0, 0.0625, 1.0, 0.0625, 0.75, 0.9375, 1.0, 0.9688, 1.0, 0.9688, 1.0, 0.9375, 1.0, 0.0625, 0.75, 0.0625, 1.0, 0.03125, 1.0, 0.03125, 0.75, 0.03125, 0.75, 0.03125, 1.0, 0.0, 1.0, 0.0, 0.75, 0.2968, 0.4854, 0.25, 0.49, 0.2032, 0.4854, 0.1582, 0.4717, 0.1167, 0.4496, 0.08029, 0.4197, 0.05045, 0.3833, 0.02827, 0.3418, 0.01461, 0.2968, 0.01, 0.25, 0.01461, 0.2032, 0.02827, 0.1582, 0.05045, 0.1167, 0.08029, 0.08029, 0.1167, 0.05045, 0.1582, 0.02827, 0.2032, 0.01461, 0.25, 0.01, 0.2968, 0.01461, 0.3418, 0.02827, 0.3833, 0.05045, 0.4197, 0.08029, 0.4496, 0.1167, 0.4717, 0.1582, 0.4854, 0.2032, 0.49, 0.25, 0.4854, 0.2968, 0.4717, 0.3418, 0.4496, 0.3833, 0.4197, 0.4197, 0.3833, 0.4496, 0.3418, 0.4717, 0.5312, 1.0, 0.5625, 1.0, 0.5625, 1.0, 0.5312, 1.0, 0.5312, 1.0, 0.5625, 1.0, 0.5625, 1.0, 0.5312, 1.0, 0.6562, 1.0, 0.6875, 1.0, 0.6875, 1.0, 0.6562, 1.0, 0.375, 1.0, 0.4062, 1.0, 0.4062, 1.0, 0.375, 1.0, 0.09375, 1.0, 0.125, 1.0, 0.125, 1.0, 0.09375, 1.0, 0.7812, 1.0, 0.8125, 1.0, 0.8125, 1.0, 0.7812, 1.0, 0.5, 1.0, 0.5312, 1.0, 0.5312, 1.0, 0.5, 1.0, 0.2188, 1.0, 0.25, 1.0, 0.25, 1.0, 0.2188, 1.0, 0.9062, 1.0, 0.9375, 1.0, 0.9375, 1.0, 0.9062, 1.0, 0.625, 1.0, 0.6562, 1.0, 0.6562, 1.0, 0.625, 1.0, 0.3438, 1.0, 0.375, 1.0, 0.375, 1.0, 0.3438, 1.0, 0.0625, 1.0, 0.09375, 1.0, 0.09375, 1.0, 0.0625, 1.0, 0.75, 1.0, 0.7812, 1.0, 0.7812, 1.0, 0.75, 1.0, 0.4688, 1.0, 0.5, 1.0, 0.5, 1.0, 0.4688, 1.0, 0.1875, 1.0, 0.2188, 1.0, 0.2188, 1.0, 0.1875, 1.0, 0.875, 1.0, 0.9062, 1.0, 0.9062, 1.0, 0.875, 1.0, 0.5938, 1.0, 0.625, 1.0, 0.625, 1.0, 0.5938, 1.0, 0.3125, 1.0, 0.3438, 1.0, 0.3438, 1.0, 0.3125, 1.0, 0.03125, 1.0, 0.0625, 1.0, 0.0625, 1.0, 0.03125, 1.0, 0.7188, 1.0, 0.75, 1.0, 0.75, 1.0, 0.7188, 1.0, 0.4375, 1.0, 0.4688, 1.0, 0.4688, 1.0, 0.4375, 1.0, 0.1562, 1.0, 0.1875, 1.0, 0.1875, 1.0, 0.1562, 1.0, 0.8438, 1.0, 0.875, 1.0, 0.875, 1.0, 0.8438, 1.0, 0.5625, 1.0, 0.5938, 1.0, 0.5938, 1.0, 0.5625, 1.0, 0.2812, 1.0, 0.3125, 1.0, 0.3125, 1.0, 0.2812, 1.0, 0.9688, 1.0, 1.0, 1.0, 1.0, 1.0, 0.9688, 1.0, 0.0, 1.0, 0.03125, 1.0, 0.03125, 1.0, 0.0, 1.0, 0.6875, 1.0, 0.7188, 1.0, 0.7188, 1.0, 0.6875, 1.0, 0.4062, 1.0, 0.4375, 1.0, 0.4375, 1.0, 0.4062, 1.0, 0.125, 1.0, 0.1562, 1.0, 0.1562, 1.0, 0.125, 1.0, 0.8125, 1.0, 0.8438, 1.0, 0.8438, 1.0, 0.8125, 1.0, 0.25, 1.0, 0.2812, 1.0, 0.2812, 1.0, 0.25, 1.0, 0.0, 1.0, 0.03125, 1.0, 0.03125, 1.0, 0.0, 1.0, 0.5625, 1.0, 0.5938, 1.0, 0.5938, 1.0, 0.5625, 1.0, 0.2812, 1.0, 0.3125, 1.0, 0.3125, 1.0, 0.2812, 1.0, 0.8438, 1.0, 0.875, 1.0, 0.875, 1.0, 0.8438, 1.0, 0.3125, 1.0, 0.3438, 1.0, 0.3438, 1.0, 0.3125, 1.0, 0.875, 1.0, 0.9062, 1.0, 0.9062, 1.0, 0.875, 1.0, 0.03125, 1.0, 0.0625, 1.0, 0.0625, 1.0, 0.03125, 1.0, 0.5938, 1.0, 0.625, 1.0, 0.625, 1.0, 0.5938, 1.0, 0.0625, 1.0, 0.09375, 1.0, 0.09375, 1.0, 0.0625, 1.0, 0.625, 1.0, 0.6562, 1.0, 0.6562, 1.0, 0.625, 1.0, 0.3438, 1.0, 0.375, 1.0, 0.375, 1.0, 0.3438, 1.0, 0.9062, 1.0, 0.9375, 1.0, 0.9375, 1.0, 0.9062, 1.0, 0.375, 1.0, 0.4062, 1.0, 0.4062, 1.0, 0.375, 1.0, 0.9375, 1.0, 0.9688, 1.0, 0.9688, 1.0, 0.9375, 1.0, 0.09375, 1.0, 0.125, 1.0, 0.125, 1.0, 0.09375, 1.0, 0.6562, 1.0, 0.6875, 1.0, 0.6875, 1.0, 0.6562, 1.0, 0.125, 1.0, 0.1562, 1.0, 0.1562, 1.0, 0.125, 1.0, 0.6875, 1.0, 0.7188, 1.0, 0.7188, 1.0, 0.6875, 1.0, 0.4062, 1.0, 0.4375, 1.0, 0.4375, 1.0, 0.4062, 1.0, 0.9688, 1.0, 1.0, 1.0, 1.0, 1.0, 0.9688, 1.0, 0.4375, 1.0, 0.4688, 1.0, 0.4688, 1.0, 0.4375, 1.0, 0.1562, 1.0, 0.1875, 1.0, 0.1875, 1.0, 0.1562, 1.0, 0.7188, 1.0, 0.75, 1.0, 0.75, 1.0, 0.7188, 1.0, 0.1875, 1.0, 0.2188, 1.0, 0.2188, 1.0, 0.1875, 1.0, 0.75, 1.0, 0.7812, 1.0, 0.7812, 1.0, 0.75, 1.0, 0.4688, 1.0, 0.5, 1.0, 0.5, 1.0, 0.4688, 1.0, 0.5, 1.0, 0.5312, 1.0, 0.5312, 1.0, 0.5, 1.0, 0.2188, 1.0, 0.25, 1.0, 0.25, 1.0, 0.2188, 1.0, 0.7812, 1.0, 0.8125, 1.0, 0.8125, 1.0, 0.7812, 1.0, 0.25, 1.0, 0.2812, 1.0, 0.2812, 1.0, 0.25, 1.0, 0.8125, 1.0, 0.8438, 1.0, 0.8438, 1.0, 0.8125, 1.0])
me_cylinder_006.use_remesh_preserve_volume = False
me_cylinder_006.use_remesh_preserve_attributes = False
me_cylinder_006.use_mirror_vertex_groups = False
me_cylinder_006.update()
me_cylinder_007 = bpy.data.meshes.new('Cylinder.007')
me_cylinder_007.from_pydata([(-0.1711, 0.8604, 1.0), (0.0, 1.0, 1.0), (-0.3357, 0.8105, 1.0), (0.1951, 0.9808, 1.0), (-0.4874, 0.7294, 1.0), (0.3827, 0.9239, 1.0), (-0.6203, 0.6203, 1.0), (0.5556, 0.8315, 1.0), (-0.7294, 0.4874, 1.0), (0.7071, 0.7071, 1.0), (-0.8105, 0.3357, 1.0), (0.8315, 0.5556, 1.0), (-0.8604, 0.1712, 1.0), (0.9239, 0.3827, 1.0), (-0.8773, 8.471e-07, 1.0), (0.9808, 0.1951, 1.0), (-0.8604, -0.1712, 1.0), (1.0, 7.55e-08, 1.0), (-0.8105, -0.3357, 1.0), (0.9808, -0.1951, 1.0), (-0.7294, -0.4874, 1.0), (0.9239, -0.3827, 1.0), (-0.6203, -0.6203, 1.0), (0.8315, -0.5556, 1.0), (-0.4874, -0.7294, 1.0), (0.7071, -0.7071, 1.0), (-0.3357, -0.8105, 1.0), (0.5556, -0.8315, 1.0), (-0.1712, -0.8604, 1.0), (0.3827, -0.9239, 1.0), (-2.639e-07, -0.8773, 1.0), (0.1951, -0.9808, 1.0), (0.1712, -0.8604, 1.0), (-3.258e-07, -1.0, 1.0), (0.3357, -0.8105, 1.0), (-0.1951, -0.9808, 1.0), (0.4874, -0.7294, 1.0), (-0.3827, -0.9239, 1.0), (0.6203, -0.6203, 1.0), (-0.5556, -0.8315, 1.0), (0.7294, -0.4874, 1.0), (-0.7071, -0.7071, 1.0), (0.8105, -0.3357, 1.0), (-0.8315, -0.5556, 1.0), (0.8604, -0.1712, 1.0), (-0.9239, -0.3827, 1.0), (0.8773, 6.623e-08, 1.0), (-0.9808, -0.1951, 1.0), (0.8604, 0.1712, 1.0), (-1.0, 9.656e-07, 1.0), (0.8105, 0.3357, 1.0), (-0.9808, 0.1951, 1.0), (0.7294, 0.4874, 1.0), (-0.9239, 0.3827, 1.0), (0.6203, 0.6203, 1.0), (-0.8315, 0.5556, 1.0), (0.4874, 0.7294, 1.0), (-0.7071, 0.7071, 1.0), (0.3357, 0.8105, 1.0), (-0.5556, 0.8315, 1.0), (2.194e-08, 0.8773, 1.0), (-0.3827, 0.9239, 1.0), (0.1712, 0.8604, 1.0), (-0.1951, 0.9808, 1.0), (0.0, 1.0, 0.0), (0.1951, 0.9808, 0.0), (0.3827, 0.9239, 0.0), (0.5556, 0.8315, 0.0), (0.7071, 0.7071, 0.0), (0.8315, 0.5556, 0.0), (0.9239, 0.3827, 0.0), (0.9808, 0.1951, 0.0), (1.0, 7.55e-08, 0.0), (0.9808, -0.1951, 0.0), (0.9239, -0.3827, 0.0), (0.8315, -0.5556, 0.0), (0.7071, -0.7071, 0.0), (0.5556, -0.8315, 0.0), (0.3827, -0.9239, 0.0), (0.1951, -0.9808, 0.0), (-3.258e-07, -1.0, 0.0), (-0.1951, -0.9808, 0.0), (-0.3827, -0.9239, 0.0), (-0.5556, -0.8315, 0.0), (-0.7071, -0.7071, 0.0), (-0.8315, -0.5556, 0.0), (-0.9239, -0.3827, 0.0), (-0.9808, -0.1951, 0.0), (-1.0, 9.656e-07, 0.0), (-0.9808, 0.1951, 0.0), (-0.9239, 0.3827, 0.0), (-0.8315, 0.5556, 0.0), (-0.7071, 0.7071, 0.0), (-0.5556, 0.8315, 0.0), (-0.3827, 0.9239, 0.0), (-0.1951, 0.9808, 0.0), (7.038e-09, 0.8773, 0.8242), (-0.1711, 0.8604, 0.8242), (-0.3357, 0.8105, 0.8242), (-0.4874, 0.7294, 0.8242), (-0.6203, 0.6203, 0.8242), (-0.7294, 0.4874, 0.8242), (-0.8105, 0.3357, 0.8242), (-0.8604, 0.1712, 0.8242), (-0.8773, 8.471e-07, 0.8242), (-0.8604, -0.1712, 0.8242), (-0.8105, -0.3357, 0.8242), (-0.7294, -0.4874, 0.8242), (-0.6203, -0.6203, 0.8242), (-0.4874, -0.7294, 0.8242), (-0.3357, -0.8105, 0.8242), (-0.1712, -0.8604, 0.8242), (-2.788e-07, -0.8773, 0.8242), (0.1712, -0.8604, 0.8242), (0.3357, -0.8105, 0.8242), (0.4874, -0.7294, 0.8242), (0.6203, -0.6203, 0.8242), (0.7294, -0.4874, 0.8242), (0.8105, -0.3357, 0.8242), (0.8604, -0.1712, 0.8242), (0.8773, 6.623e-08, 0.8242), (0.8604, 0.1712, 0.8242), (0.8105, 0.3357, 0.8242), (0.7294, 0.4874, 0.8242), (0.6203, 0.6203, 0.8242), (0.4874, 0.7294, 0.8242), (0.3357, 0.8105, 0.8242), (0.1712, 0.8604, 0.8242)], [], [(64, 1, 3, 65), (65, 3, 5, 66), (66, 5, 7, 67), (67, 7, 9, 68), (68, 9, 11, 69), (69, 11, 13, 70), (70, 13, 15, 71), (71, 15, 17, 72), (72, 17, 19, 73), (73, 19, 21, 74), (74, 21, 23, 75), (75, 23, 25, 76), (76, 25, 27, 77), (77, 27, 29, 78), (78, 29, 31, 79), (79, 31, 33, 80), (80, 33, 35, 81), (81, 35, 37, 82), (82, 37, 39, 83), (83, 39, 41, 84), (84, 41, 43, 85), (85, 43, 45, 86), (86, 45, 47, 87), (87, 47, 49, 88), (88, 49, 51, 89), (89, 51, 53, 90), (90, 53, 55, 91), (91, 55, 57, 92), (92, 57, 59, 93), (93, 59, 61, 94), (5, 3, 62, 58), (94, 61, 63, 95), (95, 63, 1, 64), (127, 96, 97, 98, 99, 100, 101, 102, 103, 104, 105, 106, 107, 108, 109, 110, 111, 112, 113, 114, 115, 116, 117, 118, 119, 120, 121, 122, 123, 124, 125, 126), (31, 29, 34, 32), (32, 34, 114, 113), (23, 21, 42, 40), (41, 39, 24, 22), (59, 57, 6, 4), (15, 13, 50, 48), (33, 31, 32, 30), (51, 49, 14, 12), (7, 5, 58, 56), (25, 23, 40, 38), (43, 41, 22, 20), (61, 59, 4, 2), (17, 15, 48, 46), (35, 33, 30, 28), (53, 51, 12, 10), (9, 7, 56, 54), (27, 25, 38, 36), (45, 43, 20, 18), (63, 61, 2, 0), (19, 17, 46, 44), (37, 35, 28, 26), (55, 53, 10, 8), (11, 9, 54, 52), (29, 27, 36, 34), (47, 45, 18, 16), (3, 1, 60, 62), (1, 63, 0, 60), (21, 19, 44, 42), (39, 37, 26, 24), (57, 55, 8, 6), (13, 11, 52, 50), (49, 47, 16, 14), (60, 0, 97, 96), (34, 36, 115, 114), (16, 18, 106, 105), (52, 54, 124, 123), (18, 20, 107, 106), (54, 56, 125, 124), (0, 2, 98, 97), (36, 38, 116, 115), (2, 4, 99, 98), (38, 40, 117, 116), (20, 22, 108, 107), (56, 58, 126, 125), (22, 24, 109, 108), (58, 62, 127, 126), (4, 6, 100, 99), (40, 42, 118, 117), (6, 8, 101, 100), (42, 44, 119, 118), (24, 26, 110, 109), (62, 60, 96, 127), (26, 28, 111, 110), (8, 10, 102, 101), (44, 46, 120, 119), (10, 12, 103, 102), (46, 48, 121, 120), (28, 30, 112, 111), (30, 32, 113, 112), (12, 14, 104, 103), (48, 50, 122, 121), (14, 16, 105, 104), (50, 52, 123, 122)])
_k = {(1, 3): 1.0, (3, 5): 1.0, (5, 7): 1.0, (7, 9): 1.0, (9, 11): 1.0, (11, 13): 1.0, (13, 15): 1.0, (15, 17): 1.0, (17, 19): 1.0, (19, 21): 1.0, (21, 23): 1.0, (23, 25): 1.0, (25, 27): 1.0, (27, 29): 1.0, (29, 31): 1.0, (0, 60): 1.0, (31, 33): 1.0, (0, 2): 1.0, (2, 4): 1.0, (33, 35): 1.0, (4, 6): 1.0, (6, 8): 1.0, (35, 37): 1.0, (8, 10): 1.0, (10, 12): 1.0, (37, 39): 1.0, (12, 14): 1.0, (14, 16): 1.0, (39, 41): 1.0, (16, 18): 1.0, (18, 20): 1.0, (41, 43): 1.0, (20, 22): 1.0, (22, 24): 1.0, (43, 45): 1.0, (24, 26): 1.0, (26, 28): 1.0, (45, 47): 1.0, (28, 30): 1.0, (30, 32): 1.0, (47, 49): 1.0, (32, 34): 1.0, (34, 36): 1.0, (49, 51): 1.0, (36, 38): 1.0, (38, 40): 1.0, (51, 53): 1.0, (40, 42): 1.0, (42, 44): 1.0, (53, 55): 1.0, (44, 46): 1.0, (46, 48): 1.0, (55, 57): 1.0, (48, 50): 1.0, (50, 52): 1.0, (57, 59): 1.0, (52, 54): 1.0, (54, 56): 1.0, (59, 61): 1.0, (56, 58): 1.0, (58, 62): 1.0, (61, 63): 1.0, (60, 62): 1.0, (1, 63): 1.0, (96, 97): 1.0, (97, 98): 1.0, (98, 99): 1.0, (99, 100): 1.0, (100, 101): 1.0, (101, 102): 1.0, (102, 103): 1.0, (103, 104): 1.0, (104, 105): 1.0, (105, 106): 1.0, (106, 107): 1.0, (107, 108): 1.0, (108, 109): 1.0, (109, 110): 1.0, (110, 111): 1.0, (111, 112): 1.0, (112, 113): 1.0, (113, 114): 1.0, (114, 115): 1.0, (115, 116): 1.0, (116, 117): 1.0, (117, 118): 1.0, (118, 119): 1.0, (119, 120): 1.0, (120, 121): 1.0, (121, 122): 1.0, (122, 123): 1.0, (123, 124): 1.0, (124, 125): 1.0, (125, 126): 1.0, (126, 127): 1.0, (96, 127): 1.0}
me_cylinder_007.attributes.new('crease_edge', 'FLOAT', 'EDGE').data.foreach_set('value', [_k.get((min(e.vertices), max(e.vertices)), 0.0) for e in me_cylinder_007.edges])
_uv = me_cylinder_007.uv_layers.new(name='UVMap')
_uv.uv.foreach_set('vector', [1.0, 0.75, 1.0, 1.0, 0.9688, 1.0, 0.9688, 0.75, 0.9688, 0.75, 0.9688, 1.0, 0.9375, 1.0, 0.9375, 0.75, 0.9375, 0.75, 0.9375, 1.0, 0.9062, 1.0, 0.9062, 0.75, 0.9062, 0.75, 0.9062, 1.0, 0.875, 1.0, 0.875, 0.75, 0.875, 0.75, 0.875, 1.0, 0.8438, 1.0, 0.8438, 0.75, 0.8438, 0.75, 0.8438, 1.0, 0.8125, 1.0, 0.8125, 0.75, 0.8125, 0.75, 0.8125, 1.0, 0.7812, 1.0, 0.7812, 0.75, 0.7812, 0.75, 0.7812, 1.0, 0.75, 1.0, 0.75, 0.75, 0.75, 0.75, 0.75, 1.0, 0.7188, 1.0, 0.7188, 0.75, 0.7188, 0.75, 0.7188, 1.0, 0.6875, 1.0, 0.6875, 0.75, 0.6875, 0.75, 0.6875, 1.0, 0.6562, 1.0, 0.6562, 0.75, 0.6562, 0.75, 0.6562, 1.0, 0.625, 1.0, 0.625, 0.75, 0.625, 0.75, 0.625, 1.0, 0.5938, 1.0, 0.5938, 0.75, 0.5938, 0.75, 0.5938, 1.0, 0.5625, 1.0, 0.5625, 0.75, 0.5625, 0.75, 0.5625, 1.0, 0.5312, 1.0, 0.5312, 0.75, 0.5312, 0.75, 0.5312, 1.0, 0.5, 1.0, 0.5, 0.75, 0.5, 0.75, 0.5, 1.0, 0.4688, 1.0, 0.4688, 0.75, 0.4688, 0.75, 0.4688, 1.0, 0.4375, 1.0, 0.4375, 0.75, 0.4375, 0.75, 0.4375, 1.0, 0.4062, 1.0, 0.4062, 0.75, 0.4062, 0.75, 0.4062, 1.0, 0.375, 1.0, 0.375, 0.75, 0.375, 0.75, 0.375, 1.0, 0.3438, 1.0, 0.3438, 0.75, 0.3438, 0.75, 0.3438, 1.0, 0.3125, 1.0, 0.3125, 0.75, 0.3125, 0.75, 0.3125, 1.0, 0.2812, 1.0, 0.2812, 0.75, 0.2812, 0.75, 0.2812, 1.0, 0.25, 1.0, 0.25, 0.75, 0.25, 0.75, 0.25, 1.0, 0.2188, 1.0, 0.2188, 0.75, 0.2188, 0.75, 0.2188, 1.0, 0.1875, 1.0, 0.1875, 0.75, 0.1875, 0.75, 0.1875, 1.0, 0.1562, 1.0, 0.1562, 0.75, 0.1562, 0.75, 0.1562, 1.0, 0.125, 1.0, 0.125, 0.75, 0.125, 0.75, 0.125, 1.0, 0.09375, 1.0, 0.09375, 0.75, 0.09375, 0.75, 0.09375, 1.0, 0.0625, 1.0, 0.0625, 0.75, 0.9375, 1.0, 0.9688, 1.0, 0.9688, 1.0, 0.9375, 1.0, 0.0625, 0.75, 0.0625, 1.0, 0.03125, 1.0, 0.03125, 0.75, 0.03125, 0.75, 0.03125, 1.0, 0.0, 1.0, 0.0, 0.75, 0.2968, 0.4854, 0.25, 0.49, 0.2032, 0.4854, 0.1582, 0.4717, 0.1167, 0.4496, 0.08029, 0.4197, 0.05045, 0.3833, 0.02827, 0.3418, 0.01461, 0.2968, 0.01, 0.25, 0.01461, 0.2032, 0.02827, 0.1582, 0.05045, 0.1167, 0.08029, 0.08029, 0.1167, 0.05045, 0.1582, 0.02827, 0.2032, 0.01461, 0.25, 0.01, 0.2968, 0.01461, 0.3418, 0.02827, 0.3833, 0.05045, 0.4197, 0.08029, 0.4496, 0.1167, 0.4717, 0.1582, 0.4854, 0.2032, 0.49, 0.25, 0.4854, 0.2968, 0.4717, 0.3418, 0.4496, 0.3833, 0.4197, 0.4197, 0.3833, 0.4496, 0.3418, 0.4717, 0.5312, 1.0, 0.5625, 1.0, 0.5625, 1.0, 0.5312, 1.0, 0.5312, 1.0, 0.5625, 1.0, 0.5625, 1.0, 0.5312, 1.0, 0.6562, 1.0, 0.6875, 1.0, 0.6875, 1.0, 0.6562, 1.0, 0.375, 1.0, 0.4062, 1.0, 0.4062, 1.0, 0.375, 1.0, 0.09375, 1.0, 0.125, 1.0, 0.125, 1.0, 0.09375, 1.0, 0.7812, 1.0, 0.8125, 1.0, 0.8125, 1.0, 0.7812, 1.0, 0.5, 1.0, 0.5312, 1.0, 0.5312, 1.0, 0.5, 1.0, 0.2188, 1.0, 0.25, 1.0, 0.25, 1.0, 0.2188, 1.0, 0.9062, 1.0, 0.9375, 1.0, 0.9375, 1.0, 0.9062, 1.0, 0.625, 1.0, 0.6562, 1.0, 0.6562, 1.0, 0.625, 1.0, 0.3438, 1.0, 0.375, 1.0, 0.375, 1.0, 0.3438, 1.0, 0.0625, 1.0, 0.09375, 1.0, 0.09375, 1.0, 0.0625, 1.0, 0.75, 1.0, 0.7812, 1.0, 0.7812, 1.0, 0.75, 1.0, 0.4688, 1.0, 0.5, 1.0, 0.5, 1.0, 0.4688, 1.0, 0.1875, 1.0, 0.2188, 1.0, 0.2188, 1.0, 0.1875, 1.0, 0.875, 1.0, 0.9062, 1.0, 0.9062, 1.0, 0.875, 1.0, 0.5938, 1.0, 0.625, 1.0, 0.625, 1.0, 0.5938, 1.0, 0.3125, 1.0, 0.3438, 1.0, 0.3438, 1.0, 0.3125, 1.0, 0.03125, 1.0, 0.0625, 1.0, 0.0625, 1.0, 0.03125, 1.0, 0.7188, 1.0, 0.75, 1.0, 0.75, 1.0, 0.7188, 1.0, 0.4375, 1.0, 0.4688, 1.0, 0.4688, 1.0, 0.4375, 1.0, 0.1562, 1.0, 0.1875, 1.0, 0.1875, 1.0, 0.1562, 1.0, 0.8438, 1.0, 0.875, 1.0, 0.875, 1.0, 0.8438, 1.0, 0.5625, 1.0, 0.5938, 1.0, 0.5938, 1.0, 0.5625, 1.0, 0.2812, 1.0, 0.3125, 1.0, 0.3125, 1.0, 0.2812, 1.0, 0.9688, 1.0, 1.0, 1.0, 1.0, 1.0, 0.9688, 1.0, 0.0, 1.0, 0.03125, 1.0, 0.03125, 1.0, 0.0, 1.0, 0.6875, 1.0, 0.7188, 1.0, 0.7188, 1.0, 0.6875, 1.0, 0.4062, 1.0, 0.4375, 1.0, 0.4375, 1.0, 0.4062, 1.0, 0.125, 1.0, 0.1562, 1.0, 0.1562, 1.0, 0.125, 1.0, 0.8125, 1.0, 0.8438, 1.0, 0.8438, 1.0, 0.8125, 1.0, 0.25, 1.0, 0.2812, 1.0, 0.2812, 1.0, 0.25, 1.0, 0.0, 1.0, 0.03125, 1.0, 0.03125, 1.0, 0.0, 1.0, 0.5625, 1.0, 0.5938, 1.0, 0.5938, 1.0, 0.5625, 1.0, 0.2812, 1.0, 0.3125, 1.0, 0.3125, 1.0, 0.2812, 1.0, 0.8438, 1.0, 0.875, 1.0, 0.875, 1.0, 0.8438, 1.0, 0.3125, 1.0, 0.3438, 1.0, 0.3438, 1.0, 0.3125, 1.0, 0.875, 1.0, 0.9062, 1.0, 0.9062, 1.0, 0.875, 1.0, 0.03125, 1.0, 0.0625, 1.0, 0.0625, 1.0, 0.03125, 1.0, 0.5938, 1.0, 0.625, 1.0, 0.625, 1.0, 0.5938, 1.0, 0.0625, 1.0, 0.09375, 1.0, 0.09375, 1.0, 0.0625, 1.0, 0.625, 1.0, 0.6562, 1.0, 0.6562, 1.0, 0.625, 1.0, 0.3438, 1.0, 0.375, 1.0, 0.375, 1.0, 0.3438, 1.0, 0.9062, 1.0, 0.9375, 1.0, 0.9375, 1.0, 0.9062, 1.0, 0.375, 1.0, 0.4062, 1.0, 0.4062, 1.0, 0.375, 1.0, 0.9375, 1.0, 0.9688, 1.0, 0.9688, 1.0, 0.9375, 1.0, 0.09375, 1.0, 0.125, 1.0, 0.125, 1.0, 0.09375, 1.0, 0.6562, 1.0, 0.6875, 1.0, 0.6875, 1.0, 0.6562, 1.0, 0.125, 1.0, 0.1562, 1.0, 0.1562, 1.0, 0.125, 1.0, 0.6875, 1.0, 0.7188, 1.0, 0.7188, 1.0, 0.6875, 1.0, 0.4062, 1.0, 0.4375, 1.0, 0.4375, 1.0, 0.4062, 1.0, 0.9688, 1.0, 1.0, 1.0, 1.0, 1.0, 0.9688, 1.0, 0.4375, 1.0, 0.4688, 1.0, 0.4688, 1.0, 0.4375, 1.0, 0.1562, 1.0, 0.1875, 1.0, 0.1875, 1.0, 0.1562, 1.0, 0.7188, 1.0, 0.75, 1.0, 0.75, 1.0, 0.7188, 1.0, 0.1875, 1.0, 0.2188, 1.0, 0.2188, 1.0, 0.1875, 1.0, 0.75, 1.0, 0.7812, 1.0, 0.7812, 1.0, 0.75, 1.0, 0.4688, 1.0, 0.5, 1.0, 0.5, 1.0, 0.4688, 1.0, 0.5, 1.0, 0.5312, 1.0, 0.5312, 1.0, 0.5, 1.0, 0.2188, 1.0, 0.25, 1.0, 0.25, 1.0, 0.2188, 1.0, 0.7812, 1.0, 0.8125, 1.0, 0.8125, 1.0, 0.7812, 1.0, 0.25, 1.0, 0.2812, 1.0, 0.2812, 1.0, 0.25, 1.0, 0.8125, 1.0, 0.8438, 1.0, 0.8438, 1.0, 0.8125, 1.0])
me_cylinder_007.use_remesh_preserve_volume = False
me_cylinder_007.use_remesh_preserve_attributes = False
me_cylinder_007.use_mirror_vertex_groups = False
me_cylinder_007.update()
me_cube_002 = bpy.data.meshes.new('Cube.002')
me_cube_002.from_pydata([(-1.0, -1.0, -1.0), (-1.0, -0.8623, 0.6474), (-1.0, 1.0, -1.0), (-1.0, 1.0, 0.6474), (1.0, -1.0, -1.0), (1.0, -0.8623, 0.6474), (1.0, 1.0, -1.0), (1.0, 1.0, 0.6474)], [], [(0, 1, 3, 2), (2, 3, 7, 6), (6, 7, 5, 4), (4, 5, 1, 0), (2, 6, 4, 0), (7, 3, 1, 5)])
_uv = me_cube_002.uv_layers.new(name='UVMap')
_uv.uv.foreach_set('vector', [0.375, 0.0, 0.625, 0.0, 0.625, 0.25, 0.375, 0.25, 0.375, 0.25, 0.625, 0.25, 0.625, 0.5, 0.375, 0.5, 0.375, 0.5, 0.625, 0.5, 0.625, 0.75, 0.375, 0.75, 0.375, 0.75, 0.625, 0.75, 0.625, 1.0, 0.375, 1.0, 0.125, 0.5, 0.375, 0.5, 0.375, 0.75, 0.125, 0.75, 0.625, 0.5, 0.875, 0.5, 0.875, 0.75, 0.625, 0.75])
me_cube_002.use_remesh_preserve_volume = False
me_cube_002.use_remesh_preserve_attributes = False
me_cube_002.use_mirror_vertex_groups = False
me_cube_002.update()

# ---- curves / text
cu_beziercircle = bpy.data.curves.new('BezierCircle', 'CURVE')
cu_beziercircle.dimensions = '3D'
_sp = cu_beziercircle.splines.new('BEZIER'); _sp.bezier_points.add(3)
_sp.bezier_points.foreach_set('co', [-1.0, 0.0, 0.0, 0.0, 4.817, 0.0, 1.506, 0.0, -3.817e-08, 0.0, -4.817, 0.0])
_sp.bezier_points.foreach_set('handle_left', [-1.0, -1.921, 0.0, -1.918, 4.722, 2.893e-08, 1.506, 1.97, -3.817e-08, 1.968, -4.913, -2.967e-08])
_sp.bezier_points.foreach_set('handle_right', [-1.0, 1.921, 0.0, 1.968, 4.913, -2.967e-08, 1.506, -1.97, -3.817e-08, -1.918, -4.722, 2.893e-08])
for _p, _l, _r in zip(_sp.bezier_points, ['AUTO', 'AUTO', 'AUTO', 'AUTO'], ['AUTO', 'AUTO', 'AUTO', 'AUTO']): _p.handle_left_type = _l; _p.handle_right_type = _r
_sp.order_u = 0
_sp.order_v = 0
_sp.use_cyclic_u = True
cu_beziercircle.use_path = True
cu_beziercircle.use_path_clamp = True
cu_beziercircle.bevel_resolution = 0
cu_beziercircle.fill_mode = 'HALF'
cu_beziercircle_001 = bpy.data.curves.new('BezierCircle.001', 'CURVE')
cu_beziercircle_001.dimensions = '3D'
_sp = cu_beziercircle_001.splines.new('BEZIER'); _sp.bezier_points.add(3)
_sp.bezier_points.foreach_set('co', [-1.0, 0.0, 0.0, 0.0, 4.817, 0.0, 1.506, 0.0, -3.817e-08, 0.0, -4.817, 0.0])
_sp.bezier_points.foreach_set('handle_left', [-1.0, -1.921, 0.0, -1.918, 4.722, 2.893e-08, 1.506, 1.97, -3.817e-08, 1.968, -4.913, -2.967e-08])
_sp.bezier_points.foreach_set('handle_right', [-1.0, 1.921, 0.0, 1.968, 4.913, -2.967e-08, 1.506, -1.97, -3.817e-08, -1.918, -4.722, 2.893e-08])
for _p, _l, _r in zip(_sp.bezier_points, ['AUTO', 'AUTO', 'AUTO', 'AUTO'], ['AUTO', 'AUTO', 'AUTO', 'AUTO']): _p.handle_left_type = _l; _p.handle_right_type = _r
_sp.order_u = 0
_sp.order_v = 0
_sp.use_cyclic_u = True
cu_beziercircle_001.use_path = True
cu_beziercircle_001.use_path_clamp = True
cu_beziercircle_001.bevel_resolution = 0
cu_beziercircle_001.fill_mode = 'HALF'

# ---- objects
ob_cube = bpy.data.objects.new('Cube', me_cube)
ob_light = bpy.data.objects.new('Light', light_light)
ob_camera = bpy.data.objects.new('Camera', cam_camera)
ob_beziercircle = bpy.data.objects.new('BezierCircle', cu_beziercircle)
ob_cylinder = bpy.data.objects.new('Cylinder', me_cylinder)
ob_cylinder_001 = bpy.data.objects.new('Cylinder.001', me_cylinder_001)
ob_cylinder_002 = bpy.data.objects.new('Cylinder.002', me_cylinder_002)
ob_cylinder_003 = bpy.data.objects.new('Cylinder.003', me_cylinder_003)
ob_cube_001 = bpy.data.objects.new('Cube.001', me_cube_001)
ob_beziercircle_001 = bpy.data.objects.new('BezierCircle.001', cu_beziercircle_001)
ob_cylinder_004 = bpy.data.objects.new('Cylinder.004', me_cylinder_004)
ob_cylinder_005 = bpy.data.objects.new('Cylinder.005', me_cylinder_005)
ob_cylinder_006 = bpy.data.objects.new('Cylinder.006', me_cylinder_006)
ob_cylinder_007 = bpy.data.objects.new('Cylinder.007', me_cylinder_007)
ob_empty = bpy.data.objects.new('Empty', None)
ob_cube_002 = bpy.data.objects.new('Cube.002', me_cube_002)

# ---- transforms, parenting, visibility, modifiers, constraints
ob_cube.location = (0.0, 0.0, 0.0)
ob_cube.scale = (0.6476, 0.2859, 0.05223)
ob_cube.lock_rotations_4d = False
ob_cube.empty_display_type = 'ARROWS'
ob_cube.lineart.crease_threshold = 0.0
_m = ob_cube.modifiers.new('Array', 'ARRAY')
_m.count = 37
_m.constant_offset_displace = (0.0, 0.0, 0.0)
_m.relative_offset_displace = (0.0, 1.061, 0.0)
_m = ob_cube.modifiers.new('Curve', 'CURVE')
_m.object = ob_beziercircle
_m.deform_axis = 'NEG_Y'
ob_light.location = (4.076, 1.005, 5.904)
ob_light.rotation_euler = (0.6503, 0.05522, 1.866)
ob_light.lock_rotations_4d = False
ob_light.empty_display_type = 'ARROWS'
ob_light.color = (0.0, 0.0, 0.0, 0.0)
ob_light.lineart.crease_threshold = 0.0
ob_camera.location = (7.359, -6.926, 4.958)
ob_camera.rotation_euler = (1.109, 0.0, 0.8149)
ob_camera.lock_rotations_4d = False
ob_camera.empty_display_type = 'ARROWS'
ob_camera.color = (0.0, 0.0, 0.0, 0.0)
ob_camera.display_type = 'WIRE'
ob_camera.lineart.crease_threshold = 0.0
ob_beziercircle.parent = ob_empty
ob_beziercircle.matrix_parent_inverse = Matrix(((0.287, -0.0, 0.0, 0.7992), (-0.0, 0.287, -0.0, 0.0), (0.0, 0.0, 0.287, -0.5343), (-0.0, 0.0, -0.0, 1.0)))
ob_beziercircle.location = (0.0, 0.0, 0.0)
ob_beziercircle.rotation_euler = (-0.0, 1.571, 0.0)
ob_beziercircle.lineart.crease_threshold = 0.0
ob_cylinder.location = (0.0, -3.477, -0.1193)
ob_cylinder.rotation_euler = (-0.0, 1.571, 0.0)
ob_cylinder.scale = (1.213, 1.213, 0.5964)
ob_cylinder.lineart.crease_threshold = 0.0
_m = ob_cylinder.modifiers.new('Subdivision', 'SUBSURF')
_m.uv_smooth = 'PRESERVE_CORNERS'
_m.render_levels = 1
_m.show_only_control_edges = False
ob_cylinder_001.location = (0.0, 3.487, -0.1193)
ob_cylinder_001.rotation_euler = (-0.0, 1.571, 0.0)
ob_cylinder_001.scale = (1.213, 1.213, 0.5964)
ob_cylinder_001.lineart.crease_threshold = 0.0
_m = ob_cylinder_001.modifiers.new('Subdivision', 'SUBSURF')
_m.uv_smooth = 'PRESERVE_CORNERS'
_m.render_levels = 1
_m.show_only_control_edges = False
ob_cylinder_002.location = (0.0, -1.701, 0.3292)
ob_cylinder_002.rotation_euler = (-0.0, 1.571, 0.0)
ob_cylinder_002.scale = (0.5447, 0.5447, 0.5964)
ob_cylinder_002.lineart.crease_threshold = 0.0
_m = ob_cylinder_002.modifiers.new('Subdivision', 'SUBSURF')
_m.uv_smooth = 'PRESERVE_CORNERS'
_m.render_levels = 4
_m.show_only_control_edges = False
_m = ob_cylinder_002.modifiers.new('Array', 'ARRAY')
_m.count = 4
_m.constant_offset_displace = (0.0, 0.0, 0.0)
_m.relative_offset_displace = (0.0, 1.05, 0.0)
_m = ob_cylinder_002.modifiers.new('Mirror', 'MIRROR')
_m.use_axis = (False, False, True)
ob_cylinder_003.location = (0.0, -1.112, -0.8859)
ob_cylinder_003.rotation_euler = (-0.0, 1.571, 0.0)
ob_cylinder_003.scale = (0.5447, 0.5447, 0.5964)
ob_cylinder_003.lineart.crease_threshold = 0.0
_m = ob_cylinder_003.modifiers.new('Subdivision', 'SUBSURF')
_m.uv_smooth = 'PRESERVE_CORNERS'
_m.render_levels = 4
_m.show_only_control_edges = False
_m = ob_cylinder_003.modifiers.new('Array', 'ARRAY')
_m.count = 3
_m.constant_offset_displace = (0.0, 0.0, 0.0)
_m.relative_offset_displace = (0.0, 1.05, 0.0)
_m = ob_cylinder_003.modifiers.new('Mirror', 'MIRROR')
_m.use_axis = (False, False, True)
ob_cube_001.location = (-5.552, 0.0, 0.0)
ob_cube_001.scale = (0.6476, 0.2859, 0.05223)
ob_cube_001.lock_rotations_4d = False
ob_cube_001.empty_display_type = 'ARROWS'
ob_cube_001.lineart.crease_threshold = 0.0
_m = ob_cube_001.modifiers.new('Array', 'ARRAY')
_m.count = 37
_m.constant_offset_displace = (0.0, 0.0, 0.0)
_m.relative_offset_displace = (0.0, 1.061, 0.0)
_m = ob_cube_001.modifiers.new('Curve', 'CURVE')
_m.object = ob_beziercircle_001
_m.deform_axis = 'NEG_Y'
ob_beziercircle_001.parent = ob_empty
ob_beziercircle_001.matrix_parent_inverse = Matrix(((0.287, -0.0, 0.0, 0.7992), (-0.0, 0.287, -0.0, 0.0), (0.0, 0.0, 0.287, -0.5343), (-0.0, 0.0, -0.0, 1.0)))
ob_beziercircle_001.location = (-5.552, 0.0, 0.0)
ob_beziercircle_001.rotation_euler = (-0.0, 1.571, 0.0)
ob_beziercircle_001.lineart.crease_threshold = 0.0
ob_cylinder_004.location = (-5.552, -3.477, -0.1193)
ob_cylinder_004.rotation_euler = (-0.0, 1.571, 0.0)
ob_cylinder_004.scale = (1.213, 1.213, 0.5964)
ob_cylinder_004.lineart.crease_threshold = 0.0
_m = ob_cylinder_004.modifiers.new('Subdivision', 'SUBSURF')
_m.uv_smooth = 'PRESERVE_CORNERS'
_m.render_levels = 4
_m.show_only_control_edges = False
ob_cylinder_005.location = (-5.552, 3.487, -0.1193)
ob_cylinder_005.rotation_euler = (-0.0, 1.571, 0.0)
ob_cylinder_005.scale = (1.213, 1.213, 0.5964)
ob_cylinder_005.lineart.crease_threshold = 0.0
_m = ob_cylinder_005.modifiers.new('Subdivision', 'SUBSURF')
_m.uv_smooth = 'PRESERVE_CORNERS'
_m.render_levels = 1
_m.show_only_control_edges = False
ob_cylinder_006.location = (-5.552, -1.701, 0.3292)
ob_cylinder_006.rotation_euler = (-0.0, 1.571, 0.0)
ob_cylinder_006.scale = (0.5447, 0.5447, 0.5964)
ob_cylinder_006.lineart.crease_threshold = 0.0
_m = ob_cylinder_006.modifiers.new('Subdivision', 'SUBSURF')
_m.uv_smooth = 'PRESERVE_CORNERS'
_m.render_levels = 4
_m.show_only_control_edges = False
_m = ob_cylinder_006.modifiers.new('Array', 'ARRAY')
_m.count = 4
_m.constant_offset_displace = (0.0, 0.0, 0.0)
_m.relative_offset_displace = (0.0, 1.05, 0.0)
_m = ob_cylinder_006.modifiers.new('Mirror', 'MIRROR')
_m.use_axis = (False, False, True)
ob_cylinder_007.location = (-5.552, -1.112, -0.8859)
ob_cylinder_007.rotation_euler = (-0.0, 1.571, 0.0)
ob_cylinder_007.scale = (0.5447, 0.5447, 0.5964)
ob_cylinder_007.lineart.crease_threshold = 0.0
_m = ob_cylinder_007.modifiers.new('Subdivision', 'SUBSURF')
_m.uv_smooth = 'PRESERVE_CORNERS'
_m.render_levels = 4
_m.show_only_control_edges = False
_m = ob_cylinder_007.modifiers.new('Array', 'ARRAY')
_m.count = 3
_m.constant_offset_displace = (0.0, 0.0, 0.0)
_m.relative_offset_displace = (0.0, 1.05, 0.0)
_m = ob_cylinder_007.modifiers.new('Mirror', 'MIRROR')
_m.use_axis = (False, False, True)
ob_empty.location = (-2.785, 0.0, 1.862)
ob_empty.scale = (3.485, 3.485, 3.485)
ob_empty.empty_display_type = 'CUBE'
ob_empty.lineart.crease_threshold = 0.0
ob_cube_002.location = (-2.779, -0.1273, 0.628)
ob_cube_002.scale = (2.056, 5.236, 1.0)
ob_cube_002.lineart.crease_threshold = 0.0

# ---- collection membership
col_collection.objects.link(ob_cube)
col_collection.objects.link(ob_light)
col_collection.objects.link(ob_camera)
col_collection.objects.link(ob_beziercircle)
col_collection.objects.link(ob_cylinder)
col_collection.objects.link(ob_cylinder_001)
col_collection.objects.link(ob_cylinder_002)
col_collection.objects.link(ob_cylinder_003)
col_collection.objects.link(ob_cube_001)
col_collection.objects.link(ob_beziercircle_001)
col_collection.objects.link(ob_cylinder_004)
col_collection.objects.link(ob_cylinder_005)
col_collection.objects.link(ob_cylinder_006)
col_collection.objects.link(ob_cylinder_007)
col_collection.objects.link(ob_empty)
col_collection.objects.link(ob_cube_002)

# ---- scene / render settings (as saved in the file)
scene.camera = ob_camera
scene.frame_start = 1; scene.frame_end = 250; scene.frame_set(2)
scene.render.engine = 'BLENDER_EEVEE_NEXT'
scene.cycles.use_denoising = False
scene.cycles.samples = 128
scene.cycles.sampling_pattern = 'TABULATED_SOBOL'
scene.cycles.use_adaptive_sampling = False
scene.cycles.use_light_tree = False
scene.view_settings.view_transform = 'Filmic'
bpy.context.view_layer.update()
